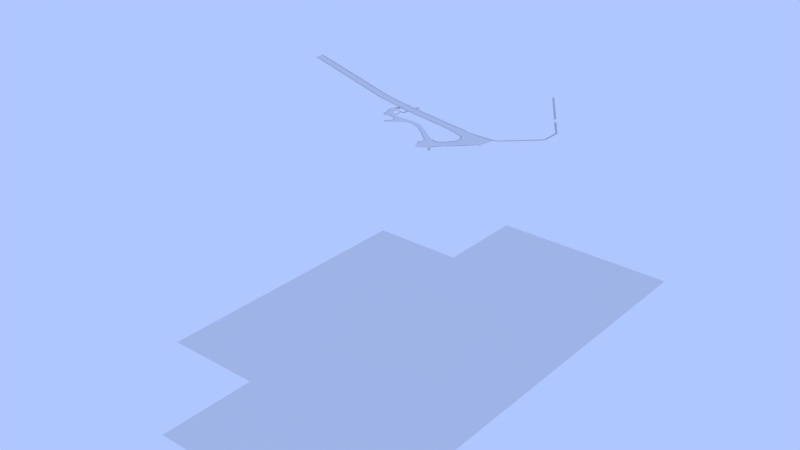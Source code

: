 # Source: 104.265-104.274-52.289-52.291.blend  (saved by Blender 2.66.0; exported with 4.5.12 LTS)
import bpy
from mathutils import Matrix  # noqa: F401  (used for matrix-valued properties, if any)

bpy.ops.wm.read_factory_settings(use_empty=True)
scene = bpy.context.scene
scene.name = '104.265-104.274-52.289-52.291'

# ---- collections
col_collection_1 = bpy.data.collections.new('Collection 1'); scene.collection.children.link(col_collection_1)
col_collection_2 = bpy.data.collections.new('Collection 2'); scene.collection.children.link(col_collection_2)
col_collection_2.hide_render = True
col_collection_2.hide_viewport = True
col_collection_3 = bpy.data.collections.new('Collection 3'); scene.collection.children.link(col_collection_3)
col_collection_4 = bpy.data.collections.new('Collection 4'); scene.collection.children.link(col_collection_4)
col_collection_5 = bpy.data.collections.new('Collection 5'); scene.collection.children.link(col_collection_5)
col_collection_6 = bpy.data.collections.new('Collection 6'); scene.collection.children.link(col_collection_6)
col_collection_7 = bpy.data.collections.new('Collection 7'); scene.collection.children.link(col_collection_7)
col_collection_8 = bpy.data.collections.new('Collection 8'); scene.collection.children.link(col_collection_8)
col_collection_9 = bpy.data.collections.new('Collection 9'); scene.collection.children.link(col_collection_9)
col_collection_10 = bpy.data.collections.new('Collection 10'); scene.collection.children.link(col_collection_10)
col_collection_11 = bpy.data.collections.new('Collection 11'); scene.collection.children.link(col_collection_11)
col_collection_12 = bpy.data.collections.new('Collection 12'); scene.collection.children.link(col_collection_12)
col_collection_13 = bpy.data.collections.new('Collection 13'); scene.collection.children.link(col_collection_13)
col_collection_14 = bpy.data.collections.new('Collection 14'); scene.collection.children.link(col_collection_14)
col_collection_15 = bpy.data.collections.new('Collection 15'); scene.collection.children.link(col_collection_15)
col_collection_16 = bpy.data.collections.new('Collection 16'); scene.collection.children.link(col_collection_16)
col_collection_17 = bpy.data.collections.new('Collection 17'); scene.collection.children.link(col_collection_17)
col_collection_18 = bpy.data.collections.new('Collection 18'); scene.collection.children.link(col_collection_18)
col_collection_19 = bpy.data.collections.new('Collection 19'); scene.collection.children.link(col_collection_19)
col_collection_20 = bpy.data.collections.new('Collection 20'); scene.collection.children.link(col_collection_20)

# ---- materials (node trees are filled in below, after node groups)
mat_104_265_104_268_52_287_52_289 = bpy.data.materials.new('104.265-104.268-52.287-52.289')
mat_104_265_104_268_52_287_52_289.alpha_threshold = 0.0
mat_104_265_104_268_52_287_52_289.use_transparent_shadow = False
mat_104_265_104_268_52_287_52_289.roughness = 0.5
mat_104_265_104_268_52_287_52_289.specular_intensity = 0.0
mat_104_265_104_268_52_287_52_289.line_color = (0.0, 0.0, 0.0, 1.0)
mat_104_265_104_268_52_285_52_287 = bpy.data.materials.new('104.265-104.268-52.285-52.287')
mat_104_265_104_268_52_285_52_287.alpha_threshold = 0.0
mat_104_265_104_268_52_285_52_287.use_transparent_shadow = False
mat_104_265_104_268_52_285_52_287.roughness = 0.5
mat_104_265_104_268_52_285_52_287.specular_intensity = 0.0
mat_104_265_104_268_52_285_52_287.line_color = (0.0, 0.0, 0.0, 1.0)
mat_104_265_104_268_52_283_52_285 = bpy.data.materials.new('104.265-104.268-52.283-52.285')
mat_104_265_104_268_52_283_52_285.alpha_threshold = 0.0
mat_104_265_104_268_52_283_52_285.use_transparent_shadow = False
mat_104_265_104_268_52_283_52_285.roughness = 0.5
mat_104_265_104_268_52_283_52_285.specular_intensity = 0.0
mat_104_265_104_268_52_283_52_285.line_color = (0.0, 0.0, 0.0, 1.0)
mat_104_271_104_274_52_289_52_291 = bpy.data.materials.new('104.271-104.274-52.289-52.291')
mat_104_271_104_274_52_289_52_291.alpha_threshold = 0.0
mat_104_271_104_274_52_289_52_291.use_transparent_shadow = False
mat_104_271_104_274_52_289_52_291.roughness = 0.5
mat_104_271_104_274_52_289_52_291.specular_intensity = 0.0
mat_104_271_104_274_52_289_52_291.line_color = (0.0, 0.0, 0.0, 1.0)
mat_104_271_104_274_52_287_52_289 = bpy.data.materials.new('104.271-104.274-52.287-52.289')
mat_104_271_104_274_52_287_52_289.alpha_threshold = 0.0
mat_104_271_104_274_52_287_52_289.use_transparent_shadow = False
mat_104_271_104_274_52_287_52_289.roughness = 0.5
mat_104_271_104_274_52_287_52_289.specular_intensity = 0.0
mat_104_271_104_274_52_287_52_289.line_color = (0.0, 0.0, 0.0, 1.0)
mat_104_271_104_274_52_285_52_287 = bpy.data.materials.new('104.271-104.274-52.285-52.287')
mat_104_271_104_274_52_285_52_287.alpha_threshold = 0.0
mat_104_271_104_274_52_285_52_287.use_transparent_shadow = False
mat_104_271_104_274_52_285_52_287.roughness = 0.5
mat_104_271_104_274_52_285_52_287.specular_intensity = 0.0
mat_104_271_104_274_52_285_52_287.line_color = (0.0, 0.0, 0.0, 1.0)
mat_104_271_104_274_52_283_52_285 = bpy.data.materials.new('104.271-104.274-52.283-52.285')
mat_104_271_104_274_52_283_52_285.alpha_threshold = 0.0
mat_104_271_104_274_52_283_52_285.use_transparent_shadow = False
mat_104_271_104_274_52_283_52_285.roughness = 0.5
mat_104_271_104_274_52_283_52_285.specular_intensity = 0.0
mat_104_271_104_274_52_283_52_285.line_color = (0.0, 0.0, 0.0, 1.0)
mat_104_271_104_274_52_281_52_283 = bpy.data.materials.new('104.271-104.274-52.281-52.283')
mat_104_271_104_274_52_281_52_283.alpha_threshold = 0.0
mat_104_271_104_274_52_281_52_283.use_transparent_shadow = False
mat_104_271_104_274_52_281_52_283.roughness = 0.5
mat_104_271_104_274_52_281_52_283.specular_intensity = 0.0
mat_104_271_104_274_52_281_52_283.line_color = (0.0, 0.0, 0.0, 1.0)
mat_104_268_104_271_52_281_52_283 = bpy.data.materials.new('104.268-104.271-52.281-52.283')
mat_104_268_104_271_52_281_52_283.alpha_threshold = 0.0
mat_104_268_104_271_52_281_52_283.use_transparent_shadow = False
mat_104_268_104_271_52_281_52_283.roughness = 0.5
mat_104_268_104_271_52_281_52_283.specular_intensity = 0.0
mat_104_268_104_271_52_281_52_283.line_color = (0.0, 0.0, 0.0, 1.0)
mat_104_268_104_271_52_283_52_285 = bpy.data.materials.new('104.268-104.271-52.283-52.285')
mat_104_268_104_271_52_283_52_285.alpha_threshold = 0.0
mat_104_268_104_271_52_283_52_285.use_transparent_shadow = False
mat_104_268_104_271_52_283_52_285.roughness = 0.5
mat_104_268_104_271_52_283_52_285.specular_intensity = 0.0
mat_104_268_104_271_52_283_52_285.line_color = (0.0, 0.0, 0.0, 1.0)
mat_104_268_104_271_52_285_52_287 = bpy.data.materials.new('104.268-104.271-52.285-52.287')
mat_104_268_104_271_52_285_52_287.alpha_threshold = 0.0
mat_104_268_104_271_52_285_52_287.use_transparent_shadow = False
mat_104_268_104_271_52_285_52_287.roughness = 0.5
mat_104_268_104_271_52_285_52_287.specular_intensity = 0.0
mat_104_268_104_271_52_285_52_287.line_color = (0.0, 0.0, 0.0, 1.0)
mat_104_268_104_271_52_287_52_289 = bpy.data.materials.new('104.268-104.271-52.287-52.289')
mat_104_268_104_271_52_287_52_289.alpha_threshold = 0.0
mat_104_268_104_271_52_287_52_289.use_transparent_shadow = False
mat_104_268_104_271_52_287_52_289.roughness = 0.5
mat_104_268_104_271_52_287_52_289.specular_intensity = 0.0
mat_104_268_104_271_52_287_52_289.line_color = (0.0, 0.0, 0.0, 1.0)
mat_104_268_104_271_52_289_52_291 = bpy.data.materials.new('104.268-104.271-52.289-52.291')
mat_104_268_104_271_52_289_52_291.alpha_threshold = 0.0
mat_104_268_104_271_52_289_52_291.use_transparent_shadow = False
mat_104_268_104_271_52_289_52_291.roughness = 0.5
mat_104_268_104_271_52_289_52_291.specular_intensity = 0.0
mat_104_268_104_271_52_289_52_291.line_color = (0.0, 0.0, 0.0, 1.0)
mat_landscape = bpy.data.materials.new('Landscape')
mat_landscape.alpha_threshold = 0.0
mat_landscape.use_transparent_shadow = False
mat_landscape.diffuse_color = (1.0, 1.0, 1.0, 1.0)
mat_landscape.roughness = 0.5
mat_landscape.specular_intensity = 0.2
mat_landscape.line_color = (0.0, 0.0, 0.0, 1.0)
mat_asphalt0_8 = bpy.data.materials.new('Asphalt0.8')
mat_asphalt0_8.alpha_threshold = 0.0
mat_asphalt0_8.use_transparent_shadow = False
mat_asphalt0_8.roughness = 0.5
mat_asphalt0_8.specular_intensity = 0.2
mat_asphalt0_8.line_color = (0.0, 0.0, 0.0, 1.0)
mat_asphalt0_6 = bpy.data.materials.new('Asphalt0.6')
mat_asphalt0_6.alpha_threshold = 0.0
mat_asphalt0_6.use_transparent_shadow = False
mat_asphalt0_6.diffuse_color = (0.6, 0.6, 0.6, 1.0)
mat_asphalt0_6.roughness = 0.5
mat_asphalt0_6.specular_intensity = 0.2
mat_asphalt0_6.line_color = (0.0, 0.0, 0.0, 1.0)
mat_0_material = bpy.data.materials.new('0 Material')
mat_0_material.alpha_threshold = 0.0
mat_0_material.use_transparent_shadow = False
mat_0_material.roughness = 0.5
mat_0_material.line_color = (0.0, 0.0, 0.0, 1.0)

# ---- material node trees

# ---- world
world_world = bpy.data.worlds.new('World'); scene.world = world_world
world_world.color = (0.4297, 0.5679, 1.0)
world_world.use_sun_shadow = False
world_world.sun_shadow_jitter_overblur = 0.0
world_world.cycles.sampling_method = 'MANUAL'
world_world.cycles.sample_map_resolution = 256
world_world.light_settings.distance = 99.0

# ---- meshes
me_plane_012 = bpy.data.meshes.new('Plane.012')
me_plane_012.from_pydata([(200.0, 0.0, 0.0), (0.0, 0.0, 0.0), (200.0, 200.0, 0.0), (0.0, 200.0, 0.0)], [], [(1, 0, 2, 3)])
me_plane_012.materials.append(mat_104_265_104_268_52_287_52_289)
me_plane_012.use_remesh_preserve_volume = False
me_plane_012.use_remesh_preserve_attributes = False
me_plane_012.use_mirror_vertex_groups = False
me_plane_012.update()
me_plane_011 = bpy.data.meshes.new('Plane.011')
me_plane_011.from_pydata([(200.0, 0.0, 0.0), (0.0, 0.0, 0.0), (200.0, 200.0, 0.0), (0.0, 200.0, 0.0)], [], [(1, 0, 2, 3)])
me_plane_011.materials.append(mat_104_265_104_268_52_285_52_287)
me_plane_011.use_remesh_preserve_volume = False
me_plane_011.use_remesh_preserve_attributes = False
me_plane_011.use_mirror_vertex_groups = False
me_plane_011.update()
me_plane_010 = bpy.data.meshes.new('Plane.010')
me_plane_010.from_pydata([(200.0, 0.0, 0.0), (0.0, 0.0, 0.0), (200.0, 200.0, 0.0), (0.0, 200.0, 0.0)], [], [(1, 0, 2, 3)])
me_plane_010.materials.append(mat_104_265_104_268_52_283_52_285)
me_plane_010.use_remesh_preserve_volume = False
me_plane_010.use_remesh_preserve_attributes = False
me_plane_010.use_mirror_vertex_groups = False
me_plane_010.update()
me_plane_009 = bpy.data.meshes.new('Plane.009')
me_plane_009.from_pydata([(200.0, 0.0, 0.0), (0.0, 0.0, 0.0), (200.0, 200.0, 0.0), (0.0, 200.0, 0.0)], [], [(1, 0, 2, 3)])
me_plane_009.materials.append(mat_104_271_104_274_52_289_52_291)
me_plane_009.use_remesh_preserve_volume = False
me_plane_009.use_remesh_preserve_attributes = False
me_plane_009.use_mirror_vertex_groups = False
me_plane_009.update()
me_plane_008 = bpy.data.meshes.new('Plane.008')
me_plane_008.from_pydata([(200.0, 0.0, 0.0), (0.0, 0.0, 0.0), (200.0, 200.0, 0.0), (0.0, 200.0, 0.0)], [], [(1, 0, 2, 3)])
me_plane_008.materials.append(mat_104_271_104_274_52_287_52_289)
me_plane_008.use_remesh_preserve_volume = False
me_plane_008.use_remesh_preserve_attributes = False
me_plane_008.use_mirror_vertex_groups = False
me_plane_008.update()
me_plane_007 = bpy.data.meshes.new('Plane.007')
me_plane_007.from_pydata([(200.0, 0.0, 0.0), (0.0, 0.0, 0.0), (200.0, 200.0, 0.0), (0.0, 200.0, 0.0)], [], [(1, 0, 2, 3)])
me_plane_007.materials.append(mat_104_271_104_274_52_285_52_287)
me_plane_007.use_remesh_preserve_volume = False
me_plane_007.use_remesh_preserve_attributes = False
me_plane_007.use_mirror_vertex_groups = False
me_plane_007.update()
me_plane_006 = bpy.data.meshes.new('Plane.006')
me_plane_006.from_pydata([(200.0, 0.0, 0.0), (0.0, 0.0, 0.0), (200.0, 200.0, 0.0), (0.0, 200.0, 0.0)], [], [(1, 0, 2, 3)])
me_plane_006.materials.append(mat_104_271_104_274_52_283_52_285)
me_plane_006.use_remesh_preserve_volume = False
me_plane_006.use_remesh_preserve_attributes = False
me_plane_006.use_mirror_vertex_groups = False
me_plane_006.update()
me_plane_005 = bpy.data.meshes.new('Plane.005')
me_plane_005.from_pydata([(200.0, 0.0, 0.0), (0.0, 0.0, 0.0), (200.0, 200.0, 0.0), (0.0, 200.0, 0.0)], [], [(1, 0, 2, 3)])
me_plane_005.materials.append(mat_104_271_104_274_52_281_52_283)
me_plane_005.use_remesh_preserve_volume = False
me_plane_005.use_remesh_preserve_attributes = False
me_plane_005.use_mirror_vertex_groups = False
me_plane_005.update()
me_plane_004 = bpy.data.meshes.new('Plane.004')
me_plane_004.from_pydata([(200.0, 0.0, 0.0), (0.0, 0.0, 0.0), (200.0, 200.0, 0.0), (0.0, 200.0, 0.0)], [], [(1, 0, 2, 3)])
me_plane_004.materials.append(mat_104_268_104_271_52_281_52_283)
me_plane_004.use_remesh_preserve_volume = False
me_plane_004.use_remesh_preserve_attributes = False
me_plane_004.use_mirror_vertex_groups = False
me_plane_004.update()
me_plane_003 = bpy.data.meshes.new('Plane.003')
me_plane_003.from_pydata([(200.0, 0.0, 0.0), (0.0, 0.0, 0.0), (200.0, 200.0, 0.0), (0.0, 200.0, 0.0)], [], [(1, 0, 2, 3)])
me_plane_003.materials.append(mat_104_268_104_271_52_283_52_285)
me_plane_003.use_remesh_preserve_volume = False
me_plane_003.use_remesh_preserve_attributes = False
me_plane_003.use_mirror_vertex_groups = False
me_plane_003.update()
me_plane_002 = bpy.data.meshes.new('Plane.002')
me_plane_002.from_pydata([(200.0, 0.0, 0.0), (0.0, 0.0, 0.0), (200.0, 200.0, 0.0), (0.0, 200.0, 0.0)], [], [(1, 0, 2, 3)])
me_plane_002.materials.append(mat_104_268_104_271_52_285_52_287)
me_plane_002.use_remesh_preserve_volume = False
me_plane_002.use_remesh_preserve_attributes = False
me_plane_002.use_mirror_vertex_groups = False
me_plane_002.update()
me_plane_001 = bpy.data.meshes.new('Plane.001')
me_plane_001.from_pydata([(200.0, 0.0, 0.0), (0.0, 0.0, 0.0), (200.0, 200.0, 0.0), (0.0, 200.0, 0.0)], [], [(1, 0, 2, 3)])
me_plane_001.materials.append(mat_104_268_104_271_52_287_52_289)
me_plane_001.use_remesh_preserve_volume = False
me_plane_001.use_remesh_preserve_attributes = False
me_plane_001.use_mirror_vertex_groups = False
me_plane_001.update()
me_plane = bpy.data.meshes.new('Plane')
me_plane.from_pydata([(200.0, 0.0, 0.0), (0.0, 0.0, 0.0), (200.0, 200.0, 0.0), (0.0, 200.0, 0.0)], [], [(1, 0, 2, 3)])
me_plane.materials.append(mat_104_268_104_271_52_289_52_291)
me_plane.use_remesh_preserve_volume = False
me_plane.use_remesh_preserve_attributes = False
me_plane.use_mirror_vertex_groups = False
me_plane.update()
me_plane_014 = bpy.data.meshes.new('Plane.014')
me_plane_014.from_pydata([(-24.25, -0.1222, 429.8), (-5.435, 57.99, 429.4), (-135.3, 23.94, 430.0), (-126.0, 13.05, 429.6), (-104.5, -114.2, 429.7), (-117.7, -68.73, 429.5), (-122.8, -41.08, 429.6), (-123.8, -26.12, 429.5), (-129.4, 16.3, 429.6), (-92.65, -140.9, 429.7), (-81.11, -167.2, 429.8), (-89.17, -159.0, 429.9), (-68.1, -188.8, 429.6), (-54.98, -229.6, 430.2), (-64.73, -199.4, 429.7), (-62.36, -199.8, 429.7), (37.63, -151.9, 428.9), (114.3, -102.1, 428.8), (162.8, -156.6, 429.8), (134.1, -88.52, 429.0), (146.1, -102.7, 428.8), (129.7, -115.7, 428.9), (188.4, -36.11, 429.4), (243.4, -41.14, 429.9), (152.7, -34.34, 430.5), (68.84, -17.56, 433.2), (70.07, -28.47, 430.2), (97.94, -35.05, 429.7), (98.58, -34.91, 429.7), (105.0, -46.69, 429.4), (126.3, -73.59, 429.2), (71.89, -53.4, 429.8), (84.88, -68.29, 429.6), (111.8, -98.78, 429.0), (82.96, -122.6, 428.7), (49.41, -140.5, 428.8), (78.92, -120.7, 428.8), (1.002, -171.2, 428.9), (127.0, -89.61, 428.7), (286.4, 59.87, 429.2), (267.5, 86.64, 429.5), (280.3, 97.57, 429.5), (297.5, 73.56, 429.3), (297.6, 70.43, 429.2), (322.6, 97.97, 429.4), (211.4, 168.1, 429.7), (172.6, 223.2, 429.9), (161.2, -13.48, 430.3), (158.2, -13.63, 430.3), (157.4, -9.358, 430.3), (210.8, -9.658, 429.1), (266.9, 43.78, 430.0), (22.46, 22.23, 429.6), (22.71, 20.1, 429.9), (20.71, 11.3, 433.4), (22.28, 20.41, 429.9), (22.07, 21.78, 429.7), (20.29, 11.5, 433.4), (17.8, 9.278, 433.5), (-63.74, 26.19, 436.4), (7.953, 25.69, 429.6), (9.755, 54.26, 429.5), (8.457, 26.0, 429.6), (11.53, 52.76, 429.5), (17.31, 67.65, 429.0), (15.38, 67.81, 429.1), (33.15, 97.63, 429.2), (39.54, 113.1, 429.3), (41.17, 112.4, 429.3), (42.86, 115.3, 429.3), (63.56, 150.1, 429.5), (61.81, 151.7, 429.5), (255.4, -55.73, 428.9), (246.5, -47.42, 428.9), (203.1, -42.53, 429.0), (178.7, -66.32, 429.0), (164.2, -80.46, 429.0), (148.2, -95.23, 428.9), (126.5, -114.3, 428.8), (83.54, -137.5, 428.8), (62.51, -151.3, 428.4), (47.02, -161.6, 428.7), (9.805, -107.5, 429.1), (7.998, -111.0, 429.3), (33.43, -145.9, 428.6), (51.22, -167.5, 430.0), (13.97, -115.9, 429.2), (27.93, -110.9, 429.0), (-7.126, -114.3, 429.0), (4.186, -106.3, 428.9), (2.056, -64.76, 429.1), (184.3, -46.11, 429.4), (171.3, -58.33, 429.2), (132.9, -92.99, 428.9), (130.8, -95.07, 429.0), (131.8, -96.65, 428.9), (141.8, -101.5, 428.6), (149.3, -111.9, 429.1), (42.59, -154.1, 428.7), (6.254, -177.5, 428.7), (-49.49, -110.7, 429.0), (22.03, 93.31, 429.3), (17.96, 91.19, 429.2), (19.1, 88.44, 429.3), (16.86, 89.62, 429.3), (19.85, 89.94, 429.3), (19.68, 94.51, 429.3), (18.86, 92.64, 429.3), (-6.827, 41.12, 429.4), (-6.776, 43.2, 429.6), (-9.893, 43.73, 429.5), (-9.844, 41.58, 429.5), (-21.02, 45.74, 429.2), (-60.74, 60.56, 429.2), (-51.13, 88.53, 428.9), (-87.83, 100.4, 428.8), (-18.32, -20.92, 429.7), (-0.5028, -23.16, 429.9), (-0.8788, -25.63, 429.7), (1.185, -25.89, 429.7), (2.652, -26.32, 429.7), (4.666, -24.11, 429.8), (106.6, -81.18, 429.3), (106.5, -79.76, 429.2), (-122.8, 62.72, 430.0), (-127.5, 63.99, 430.0), (-129.2, 56.59, 430.0), (-131.6, 58.48, 430.1), (2.617, -41.3, 429.6), (-9.669, -79.14, 429.0), (-32.1, -96.69, 429.1), (-62.68, 201.7, 429.0), (-36.55, 247.6, 429.1), (-34.08, 245.9, 429.1), (-36.29, 243.0, 429.1), (-38.39, 244.2, 429.1), (-44.43, 254.5, 428.6), (-47.34, 253.5, 428.6), (-16.88, 288.2, 429.0), (-26.76, -203.7, 428.7), (-69.74, -183.8, 429.7), (-70.45, -187.3, 429.6), (-58.22, -213.1, 429.8), (-39.46, -102.0, 429.1), (-21.2, -153.0, 429.4), (-1.693, -186.2, 428.7), (-25.14, -89.9, 429.2), (-13.3, -80.13, 429.0), (1.154, -67.38, 429.1), (91.05, -127.2, 428.7), (128.7, -102.6, 428.8), (162.6, -125.5, 429.0), (90.09, -125.6, 428.8), (77.26, -105.4, 428.9), (71.71, -96.19, 428.9), (48.34, -111.8, 429.0), (79.49, -131.8, 428.8), (44.48, -154.4, 428.7), (127.1, -109.6, 428.6), (140.1, -99.13, 428.5), (78.82, -126.7, 428.6), (81.06, -134.6, 428.7), (56.27, -149.1, 428.8), (46.76, -155.1, 428.8), (20.8, -171.6, 428.8), (-12.16, -193.0, 428.7), (-30.13, -205.1, 428.6), (-39.79, -212.6, 429.4), (-46.45, -222.7, 429.6), (179.5, -61.84, 429.1), (142.8, -92.35, 428.9), (150.9, -84.72, 428.8), (154.1, -82.68, 428.9), (179.8, -92.07, 429.0), (179.6, -88.04, 429.3), (199.4, -91.48, 429.1), (204.9, -97.22, 429.0), (214.6, -87.93, 429.3), (199.8, -42.32, 428.9), (220.5, -22.94, 429.0), (234.1, -10.7, 428.6), (236.1, -13.5, 428.6), (239.2, -11.62, 428.9), (242.3, -12.83, 428.9), (220.4, -4.695, 428.9), (260.1, -39.03, 428.7), (256.6, -42.23, 428.8), (249.0, -52.35, 428.7), (285.5, 23.66, 429.2), (306.1, -3.809, 429.1), (330.3, -31.76, 429.1), (317.3, -60.22, 429.3), (316.5, -61.47, 429.5), (316.2, -45.54, 429.4), (311.1, -39.57, 429.1), (305.2, -32.9, 429.1), (323.2, -71.37, 429.3), (326.1, -76.08, 429.5), (-89.38, 104.1, 429.7), (2.887, 54.19, 429.4), (-6.218, 62.88, 429.6), (-49.05, 90.39, 429.5), (-95.9, 103.7, 428.7), (-79.54, 146.4, 428.5), (-63.14, 94.87, 429.9), (-51.76, 124.6, 428.6), (-90.79, 157.1, 428.9), (-49.35, 124.8, 428.6), (-63.3, 88.32, 429.9), (-101.1, 60.28, 429.5), (-100.2, 57.89, 429.5), (-105.6, 41.88, 429.4), (-105.9, 39.78, 429.4), (2.511, 82.41, 428.9), (4.872, 85.82, 428.9), (6.523, 86.49, 429.2), (-23.89, 107.6, 428.7), (-101.0, 179.6, 426.5), (18.75, 75.64, 429.1), (23.16, 72.16, 429.4), (27.9, 99.97, 429.2), (-1.693, -2.245, 429.8), (-0.04141, 0.01669, 430.5), (-86.39, -98.66, 429.3), (-110.6, 14.65, 429.9), (-111.0, 12.62, 429.9), (-108.0, -33.12, 429.5), (-107.3, -81.55, 429.2), (-105.4, -81.48, 429.3), (-90.47, -109.7, 429.2), (-102.2, -111.4, 429.6), (34.24, 55.86, 429.5), (47.13, 38.34, 429.5), (59.48, 22.01, 429.7), (73.18, 3.833, 430.9), (-4.579, -251.4, 430.1)], [], [(157, 163, 81, 85, 80, 162, 35, 84, 16, 98), (126, 127, 125, 124, 209, 210, 211, 212, 224, 225, 226, 228, 223, 229, 100, 143, 130, 146, 147, 129, 89, 82, 83, 88, 144, 37, 164, 99, 145, 165, 139, 166, 167, 168, 13, 142, 15, 14, 12, 141, 140, 10, 11, 9, 4, 230, 227, 5, 6, 7, 3, 8, 2), (127, 125, 126), (211, 126, 124), (9, 100, 10), (126, 211, 212), (210, 211, 124), (2, 126, 212), (212, 224, 8), (2, 212, 8), (226, 228, 5), (3, 8, 224), (3, 224, 225), (7, 3, 225), (7, 225, 226), (6, 7, 226), (6, 226, 5), (228, 223, 230), (227, 5, 228), (147, 129, 89), (146, 147, 89), (227, 228, 230), (89, 82, 83), (130, 146, 88), (143, 130, 88), (230, 223, 229), (100, 144, 10), (88, 100, 143), (144, 139, 166), (230, 229, 4), (100, 9, 229), (9, 4, 229), (37, 164, 99), (11, 9, 10), (88, 144, 100), (37, 145, 165), (144, 37, 165), (140, 10, 144), (144, 165, 139), (140, 144, 166), (99, 145, 37), (146, 89, 88), (12, 141, 140), (12, 140, 166), (98, 16, 35), (15, 14, 12), (15, 12, 166), (89, 83, 88), (167, 142, 15), (166, 167, 15), (142, 167, 168), (13, 142, 168), (84, 35, 16), (80, 85, 81), (81, 163, 162), (125, 124, 126), (162, 80, 81), (157, 98, 35), (162, 163, 35), (163, 157, 35), (124, 209, 210), (101, 105, 107), (66, 67, 68), (66, 68, 231), (200, 216, 61), (101, 220, 219), (219, 66, 231), (101, 107, 106), (218, 101, 219), (105, 102, 107), (104, 102, 103), (218, 215, 104), (215, 218, 65), (218, 64, 65), (214, 215, 213), (232, 233, 52), (63, 213, 65), (64, 218, 219), (64, 219, 231), (63, 65, 64), (63, 64, 231), (199, 200, 61), (112, 1, 110), (63, 231, 52), (199, 61, 63), (231, 232, 52), (199, 109, 1), (63, 109, 199), (52, 62, 63), (111, 109, 108), (62, 108, 63), (0, 108, 60), (60, 108, 62), (108, 109, 63), (109, 110, 1), (60, 62, 221), (52, 233, 25), (62, 52, 56), (0, 60, 116), (58, 222, 62), (56, 52, 53), (26, 52, 25), (117, 121, 119), (25, 233, 234), (56, 55, 62), (55, 57, 62), (57, 55, 54), (57, 58, 62), (222, 58, 121), (117, 222, 121), (118, 117, 119), (119, 121, 120), (215, 65, 213), (22, 184, 92), (24, 49, 48), (47, 50, 22), (91, 180, 179), (179, 181, 183), (74, 178, 179), (48, 47, 24), (181, 182, 183), (29, 24, 30), (91, 179, 178), (27, 28, 29), (73, 187, 177), (178, 74, 169), (22, 92, 24), (169, 23, 75), (75, 186, 73), (91, 178, 169), (32, 29, 30), (92, 91, 169), (31, 29, 32), (75, 73, 177), (187, 72, 177), (92, 169, 75), (175, 174, 75), (92, 75, 76), (24, 92, 30), (172, 30, 92), (123, 30, 122), (38, 122, 30), (174, 76, 75), (76, 172, 92), (172, 76, 173), (172, 97, 77), (153, 122, 38), (19, 38, 30), (172, 171, 30), (171, 172, 77), (18, 172, 151), (151, 172, 173), (171, 19, 30), (19, 171, 170), (170, 171, 96), (19, 36, 33), (177, 175, 75), (176, 174, 175), (38, 19, 33), (34, 19, 17), (17, 19, 93), (93, 19, 170), (28, 24, 29), (93, 170, 95), (95, 170, 150), (21, 170, 159), (159, 170, 96), (17, 93, 152), (149, 93, 94), (94, 93, 95), (79, 94, 95), (20, 77, 97), (161, 152, 149), (160, 17, 152), (158, 150, 170), (78, 158, 170), (160, 152, 156), (47, 22, 24), (198, 202, 203, 206, 217, 131, 137, 136, 135, 132, 134, 133, 138, 207, 205, 201, 114, 208, 204, 115), (133, 138, 207), (137, 136, 135), (131, 137, 135), (135, 132, 134), (134, 133, 207), (131, 135, 134), (131, 134, 207), (217, 131, 206), (203, 206, 131), (207, 203, 131), (202, 203, 198), (205, 203, 207), (205, 201, 204), (198, 205, 204), (115, 198, 204), (204, 201, 114), (208, 204, 114), (193, 189, 191, 192, 194, 195, 188, 51, 40, 39, 41, 43, 42, 44, 190, 197, 196), (203, 205, 198), (42, 44, 43), (39, 41, 43), (51, 40, 39), (190, 197, 196), (39, 43, 188), (51, 39, 188), (189, 188, 43), (195, 188, 189), (153, 38, 33), (195, 189, 194), (194, 189, 191), (193, 189, 190), (193, 190, 196), (192, 194, 191), (44, 190, 189), (43, 44, 189), (33, 36, 153), (19, 34, 36), (17, 160, 34), (152, 161, 156), (150, 79, 95), (152, 93, 149), (79, 149, 94), (149, 79, 161), (79, 150, 158), (79, 158, 78), (21, 78, 170), (96, 21, 159), (77, 96, 171), (96, 77, 20), (96, 20, 97), (97, 21, 96), (86, 82, 83), (88, 86, 83), (144, 86, 88), (86, 37, 144), (86, 37, 164), (86, 164, 84), (164, 84, 16), (164, 98, 16), (81, 157, 163), (81, 98, 157), (81, 98, 164), (164, 85, 81), (161, 162, 80), (80, 161, 79), (162, 156, 161), (31, 27, 29), (27, 31, 26), (27, 26, 25), (25, 28, 27), (28, 25, 234), (123, 32, 30), (32, 123, 122), (32, 122, 153), (32, 153, 154), (155, 154, 153), (87, 82, 86), (89, 129, 148), (148, 82, 89), (82, 148, 90), (90, 87, 82), (84, 87, 86), (156, 35, 162), (160, 36, 34), (36, 155, 153), (155, 36, 160), (35, 160, 156), (160, 35, 155), (155, 84, 35), (84, 155, 87), (87, 154, 155), (154, 87, 90), (154, 90, 32), (90, 31, 32), (31, 90, 128), (210, 59, 113), (112, 113, 59), (69, 68, 67), (103, 102, 105), (104, 103, 218), (103, 105, 218), (105, 101, 218), (106, 220, 101), (53, 55, 56), (26, 53, 52), (117, 221, 222), (222, 221, 62), (221, 116, 60), (116, 221, 117), (55, 53, 54), (26, 54, 53), (54, 58, 57), (58, 54, 121), (26, 121, 54), (31, 128, 26), (26, 128, 121), (121, 128, 120), (120, 128, 119), (119, 128, 118), (118, 116, 117), (116, 118, 128), (90, 148, 129), (90, 129, 147), (90, 147, 128), (128, 147, 116), (110, 111, 109, 108, 0, 116, 147, 146, 130, 143, 100, 229, 223, 228, 226, 225, 224, 212, 211, 210, 59, 112), (211, 210, 59), (59, 112, 110), (59, 110, 109), (59, 109, 111), (212, 211, 59), (59, 111, 0), (224, 212, 59), (224, 59, 225), (226, 225, 59), (0, 226, 59), (226, 0, 116), (226, 116, 146), (223, 143, 100), (223, 228, 226), (146, 223, 226), (223, 146, 130), (223, 130, 143), (229, 223, 100), (116, 147, 146), (111, 108, 0), (50, 184, 22), (184, 91, 92), (184, 180, 91), (180, 181, 179), (180, 182, 181), (74, 179, 183), (74, 23, 169), (23, 186, 75), (23, 185, 186), (186, 187, 73), (186, 72, 187), (18, 97, 172), (174, 173, 76), (177, 176, 175), (173, 174, 176), (176, 151, 173), (69, 71, 70), (39, 41, 40), (41, 42, 43), (44, 42, 41), (196, 192, 191), (193, 196, 191), (189, 191, 193), (23, 74, 183), (23, 183, 185), (45, 40, 41), (46, 70, 71), (45, 70, 46), (192, 186, 72), (186, 192, 194), (194, 185, 186), (28, 49, 24), (234, 49, 28), (49, 47, 48), (49, 50, 47), (185, 194, 195), (188, 185, 195), (188, 185, 183), (188, 183, 182), (182, 180, 184), (182, 184, 188), (184, 51, 188), (68, 69, 70, 45, 40, 51, 184, 50, 49, 234, 233, 232, 231), (232, 69, 233), (231, 68, 232), (49, 233, 69), (70, 45, 49), (68, 69, 232), (51, 184, 40), (40, 49, 45), (234, 233, 49), (40, 184, 49), (49, 184, 50), (70, 49, 69), (138, 46, 71), (202, 125, 124), (1, 200, 199), (61, 213, 63), (220, 66, 219), (216, 205, 207), (205, 216, 201), (200, 201, 216), (200, 114, 201), (202, 198, 115), (115, 124, 202), (115, 209, 124), (113, 209, 210), (113, 209, 115), (115, 204, 208), (115, 208, 113), (113, 208, 114), (113, 114, 200), (200, 113, 112), (112, 200, 1), (216, 213, 61), (213, 216, 214), (214, 216, 215), (66, 220, 67), (138, 71, 207), (207, 71, 216), (69, 216, 71), (216, 69, 67), (216, 67, 220), (106, 216, 220), (106, 215, 216), (107, 215, 106), (102, 215, 107), (215, 102, 104), (137, 131, 217), (136, 132, 135), (134, 132, 133), (138, 133, 132), (136, 138, 132), (138, 136, 137), (7, 8, 3), (7, 2, 8), (2, 6, 7), (230, 5, 227), (5, 4, 230), (202, 206, 203), (202, 217, 206), (217, 202, 125), (18, 21, 97), (78, 21, 79), (79, 21, 18), (176, 18, 151), (142, 14, 15), (10, 140, 141), (14, 141, 12), (13, 14, 142), (13, 141, 14), (13, 10, 141), (4, 9, 11)])
me_plane_014.materials.append(mat_landscape)
me_plane_014.use_remesh_preserve_volume = False
me_plane_014.use_remesh_preserve_attributes = False
me_plane_014.use_mirror_vertex_groups = False
me_plane_014.update()
me_plane_016 = bpy.data.meshes.new('Plane.016')
me_plane_016.from_pydata([(115.5, -103.4, -1.42), (114.2, -102.8, -1.42), (112.5, -102.2, -1.42), (109.7, -102.1, -1.42), (107.7, -102.8, -1.42), (117.1, -105.2, -1.23), (105.6, -104.2, -1.42), (103.6, -77.06, -0.75), (104.5, -80.64, -0.75), (104.8, -83.01, -0.75), (104.7, -87.4, -0.75), (104.2, -90.77, -0.75), (102.8, -93.77, -1.24), (101.1, -95.91, -1.24), (97.32, -70.68, -0.75), (81.03, -56.91, -0.75), (72.92, -50.51, -0.75), (69.5, -47.76, -0.75), (67.17, -46.27, -0.75), (59.62, -41.92, -0.75), (-6.228, -31.25, -0.37), (-8.997, -30.68, -0.37), (-17.3, -27.16, -0.28), (-26.9, -21.56, -0.3), (-28.73, -18.99, -0.3), (-30.59, -15.76, -0.3), (-31.93, -12.74, -0.3), (-32.66, -9.676, -0.3), (-32.99, -5.287, -0.3), (-34.03, -3.518, -0.3), (-35.42, -2.764, -0.3), (-27.76, -24.35, -0.3), (-29.08, -26.21, -0.3), (-30.29, -27.41, -0.3), (-26.64, -33.76, -0.28), (-3.186, -31.62, -0.37), (-0.463, -32.67, -0.37), (1.38, -34.03, -0.37), (2.809, -35.56, -0.37), (3.983, -37.73, -0.37), (4.613, -39.59, -0.37), (4.817, -42.32, -0.37), (4.468, -44.08, -0.37), (3.533, -46.07, -0.37), (2.165, -47.91, -0.37), (55.19, -39.44, -0.75), (51.09, -37.46, -0.75), (45.87, -35.32, -0.75), (43.28, -34.62, -0.75), (39.71, -34.0, -0.75), (35.93, -33.68, -0.75), (31.79, -33.67, -0.75), (27.01, -34.63, -0.75), (23.09, -36.22, -0.75), (20.43, -37.68, -0.75), (17.48, -39.52, -0.75), (13.25, -42.64, -0.75), (8.77, -46.86, -0.75), (-3.497, -57.65, -0.75), (-5.455, -54.99, -0.37), (4.693, 1.88, 3.0), (0.5038, 2.675, 3.0), (-78.46, 19.03, 6.1), (-275.4, 58.7, 30.0), (7.521, 15.5, 3.0), (3.302, 16.25, 3.0), (-76.14, 32.04, 6.1), (-275.4, 71.78, 30.0), (50.82, -7.43, 3.17), (21.4, -1.459, 3.0), (80.32, -13.27, 3.0), (109.6, -19.38, 3.0), (139.4, -25.48, 0.36), (141.3, -25.81, 0.46), (143.7, -27.2, 0.46), (145.9, -29.35, 0.46), (147.6, -31.93, 0.46), (149.7, -36.06, 0.46), (150.8, -39.52, 0.46), (151.3, -43.04, 0.46), (150.6, -49.46, 0.46), (149.2, -52.74, 0.46), (148.6, -53.71, 0.46), (147.6, -54.84, 0.46), (136.5, -65.04, -0.84), (128.7, -69.99, -0.84), (126.1, -71.06, -0.84), (122.2, -71.93, -0.84), (118.2, -71.93, -0.84), (113.6, -69.84, -0.84), (111.0, -68.29, -0.84), (53.58, 6.333, 3.17), (83.33, 0.4263, 3.0), (112.7, -5.94, 3.0), (-64.21, 30.11, 6.1), (-52.57, 27.71, 5.0), (-29.17, 22.91, 4.0), (-5.28, 18.04, 3.0), (-8.059, 4.413, 3.0), (-32.0, 9.449, 4.0), (-55.58, 14.25, 5.0), (118.6, -6.74, 3.0), (131.2, -7.756, 3.0), (146.4, -8.03, 0.31), (190.9, -7.262, -0.9), (194.3, -6.885, -0.9), (198.0, -5.64, -0.9), (201.6, -3.711, -0.9), (204.0, -1.876, -0.9), (208.6, 2.662, -1.15), (188.3, -35.48, -1.06), (189.4, -35.48, -1.06), (191.1, -35.83, -1.51), (185.1, -37.28, -1.06), (181.6, -39.89, -1.06), (173.3, -48.45, -1.06), (167.2, -54.18, -0.89), (164.6, -56.61, -1.02), (150.0, -70.39, -0.95), (144.2, -75.96, -1.15), (146.6, -77.06, -1.15), (141.5, -78.85, -1.22), (143.6, -79.82, -1.22), (132.5, -87.14, -1.12), (130.9, -88.61, -1.12), (130.0, -89.84, -1.12), (129.2, -92.21, -1.5), (128.5, -95.16, -1.38), (128.5, -98.77, -1.5), (129.3, -101.8, -1.5), (138.9, -107.4, -0.91), (130.0, -103.1, -1.5), (133.3, -107.2, -0.91), (134.9, -108.3, -0.91), (136.8, -108.5, -0.91), (-7.252, -21.99, -0.24), (-9.542, -20.74, -0.24), (-2.302, -23.4, -0.24), (5.864, -25.09, -0.24), (34.72, -25.48, -0.24), (43.44, -26.53, -0.24), (49.39, -27.88, -0.24), (52.57, -28.83, -0.24), (57.17, -30.65, -0.24), (64.68, -35.15, -0.24), (95.67, -57.8, -0.84), (-15.19, -17.18, -0.24), (-17.87, -14.93, -0.24), (-19.56, -12.76, -0.24), (-21.17, -9.592, -0.24), (-21.88, -7.698, -0.24), (-22.61, -3.755, -0.24), (-22.71, -0.7588, -0.24), (-22.56, 0.9251, -0.24), (82.78, -48.18, -0.54), (72.82, -41.11, -0.39), (-15.86, 31.69, -0.4), (-25.71, 31.74, -0.4), (-31.74, 6.795, -0.3), (-29.98, 8.528, -0.3), (-33.19, 6.205, -0.3), (-35.48, 6.136, -0.3), (-20.65, 48.14, -0.39), (-19.39, 51.33, -0.39)], [(105, 106), (106, 107), (107, 108), (108, 109), (111, 112), (128, 129), (129, 131), (131, 132), (132, 133), (133, 134), (130, 134), (158, 160), (160, 161), (157, 162), (162, 163)], [(100, 94, 95), (62, 94, 100), (62, 66, 94), (66, 62, 63, 67), (99, 100, 95, 96), (99, 96, 97, 98), (65, 61, 98, 97), (64, 60, 61, 65), (64, 69, 60), (91, 69, 64), (69, 91, 68), (68, 91, 92, 70), (70, 92, 93, 71), (71, 93, 101), (71, 101, 102, 72), (72, 102, 103, 73), (85, 84, 119, 121), (119, 120, 122, 121), (118, 119, 84, 83), (117, 118, 83, 82), (117, 82, 81), (116, 117, 81, 80), (115, 116, 80, 79), (73, 103, 74), (74, 103, 75), (75, 103, 104, 76), (110, 104, 105, 111), (104, 110, 113, 76), (76, 113, 114, 77), (114, 115, 79, 78), (114, 78, 77), (135, 21, 22, 136), (22, 31, 23), (22, 34, 32, 31), (34, 33, 32), (152, 29, 30, 153), (151, 28, 29, 152), (150, 27, 28, 151), (149, 26, 27, 150), (148, 25, 26, 149), (23, 146, 136, 22), (23, 24, 147, 146), (147, 24, 25, 148), (44, 57, 58, 59), (43, 57, 44), (42, 57, 43), (41, 56, 57, 42), (137, 20, 21, 135), (20, 137, 35), (35, 137, 138, 36), (36, 138, 37), (37, 138, 38), (38, 138, 139, 52), (38, 52, 53, 39), (39, 53, 54), (39, 54, 55, 40), (40, 55, 56, 41), (139, 51, 52), (140, 49, 50, 139), (139, 50, 51), (140, 48, 49), (141, 47, 48, 140), (143, 45, 46, 142), (142, 46, 47, 141), (144, 19, 45, 143), (155, 18, 19, 144), (155, 17, 18), (154, 16, 17, 155), (16, 154, 145, 15), (15, 145, 90, 14), (89, 7, 14, 90), (12, 4, 6, 13), (127, 128, 5, 0), (87, 125, 2, 10), (124, 125, 87), (123, 124, 87, 86), (121, 123, 86, 85), (1, 2, 125, 126), (0, 1, 126, 127), (2, 3, 11, 10), (11, 3, 4, 12), (88, 87, 10, 9), (88, 9, 8), (89, 88, 8, 7), (30, 158, 153), (153, 158, 159), (153, 159, 157, 156)])
me_plane_016.materials.append(mat_asphalt0_8)
me_plane_016.use_remesh_preserve_volume = False
me_plane_016.use_remesh_preserve_attributes = False
me_plane_016.use_mirror_vertex_groups = False
me_plane_016.update()
me_plane_015 = bpy.data.meshes.new('Plane.015')
me_plane_015.from_pydata([(115.5, -103.4, -1.42), (114.2, -102.8, -1.42), (112.5, -102.2, -1.42), (109.7, -102.1, -1.42), (107.7, -102.8, -1.42), (117.1, -105.2, -1.23), (114.7, -107.1, -1.23), (113.1, -109.1, -1.23), (108.1, -109.3, -1.23), (105.6, -104.2, -1.42), (3.845, -2.12, 2.8), (-0.2471, -1.25, 2.8), (4.112, -0.8261, 2.8), (0.01901, 0.02744, 2.8), (4.693, 1.88, 3.0), (0.5038, 2.675, 3.0), (3.845, -2.12, 2.6), (-0.2471, -1.25, 2.6), (3.532, -3.516, 2.6), (-0.5241, -2.641, 2.6), (3.532, -3.516, 2.4), (-0.5241, -2.641, 2.4), (3.287, -4.81, 2.4), (-0.7685, -3.936, 2.4), (3.287, -4.81, 2.2), (-0.7685, -3.936, 2.2), (3.032, -6.009, 2.2), (-1.024, -5.134, 2.2), (3.032, -6.009, 2.0), (-1.024, -5.134, 2.0), (2.897, -6.63, 2.0), (-0.7336, -5.832, 2.0), (-1.201, -5.721, 2.0), (2.173, -10.27, 2.0), (-1.437, -9.672, 2.0), (-0.7336, -5.832, 1.8), (-1.437, -9.672, 1.8), (-2.048, -5.522, 1.8), (-2.727, -9.43, 1.8), (-2.048, -5.522, 1.6), (-2.727, -9.43, 1.6), (-3.378, -5.255, 1.6), (-4.058, -9.164, 1.6), (-3.378, -5.255, 1.4), (-4.058, -9.164, 1.4), (-4.96, -5.517, 1.4), (-5.614, -8.85, 1.4), (0.01901, 0.02744, 3.0), (4.112, -0.8261, 3.0), (-78.46, 19.03, 6.1), (-78.98, 16.14, 6.1), (-275.4, 58.7, 30.0), (-275.4, 55.96, 30.0), (8.027, 18.32, 3.0), (3.809, 19.08, 3.0), (7.521, 15.5, 3.0), (3.302, 16.25, 3.0), (8.027, 18.32, 2.8), (3.809, 19.08, 2.8), (8.288, 19.45, 2.8), (3.959, 20.28, 2.8), (8.288, 19.45, 2.6), (3.959, 20.28, 2.6), (8.594, 20.91, 2.6), (4.245, 21.71, 2.6), (8.594, 20.91, 2.4), (4.245, 21.71, 2.4), (8.884, 22.47, 2.4), (4.535, 23.27, 2.4), (8.884, 22.47, 2.2), (4.535, 23.27, 2.2), (9.2, 24.04, 2.2), (4.831, 24.88, 2.2), (9.2, 24.04, 2.0), (4.831, 24.88, 2.0), (9.907, 27.82, 2.0), (5.533, 28.61, 2.0), (4.831, 24.88, 1.8), (5.533, 28.61, 1.8), (4.094, 24.98, 1.8), (4.796, 28.7, 1.8), (4.094, 24.98, 1.6), (4.796, 28.7, 1.6), (2.52, 25.2, 1.6), (3.192, 29.01, 1.6), (2.52, 25.2, 1.4), (3.192, 29.01, 1.4), (1.152, 25.47, 1.4), (1.824, 29.28, 1.4), (-75.62, 34.94, 6.1), (-76.14, 32.04, 6.1), (-275.4, 75.0, 30.0), (-275.4, 71.78, 30.0), (50.82, -7.43, 3.17), (50.3, -10.05, 3.17), (21.4, -1.459, 3.0), (20.84, -4.218, 3.0), (57.08, -10.33, 3.17), (79.71, -16.02, 3.0), (80.32, -13.27, 3.0), (109.1, -21.92, 3.0), (109.6, -19.38, 3.0), (138.9, -27.91, 0.46), (139.4, -25.48, 0.36), (141.0, -27.11, 0.46), (141.3, -25.81, 0.46), (143.7, -27.2, 0.46), (140.9, -28.83, 0.46), (145.9, -29.35, 0.46), (142.1, -29.81, 0.46), (145.2, -33.0, 0.46), (147.6, -31.93, 0.46), (149.7, -36.06, 0.46), (147.1, -37.12, 0.46), (148.3, -41.25, 0.46), (150.8, -39.52, 0.46), (151.3, -43.04, 0.46), (148.3, -44.84, 0.46), (147.8, -47.89, 0.46), (150.6, -49.46, 0.46), (149.2, -52.74, 0.46), (147.3, -49.79, 0.46), (146.6, -50.97, 0.46), (148.6, -53.71, 0.46), (144.6, -53.23, 0.46), (147.6, -54.84, 0.46), (136.5, -65.04, -0.84), (133.8, -63.14, -0.84), (127.0, -67.33, -0.84), (128.7, -69.99, -0.84), (126.1, -71.06, -0.84), (124.6, -68.36, -0.84), (122.5, -69.11, -0.84), (122.2, -71.93, -0.84), (118.2, -71.93, -0.84), (118.3, -69.01, -0.84), (116.1, -68.4, -0.84), (113.6, -69.84, -0.84), (111.0, -68.29, -0.84), (112.3, -66.51, -0.84), (54.11, 9.036, 3.17), (53.58, 6.333, 3.17), (83.9, 3.092, 3.0), (83.33, 0.4263, 3.0), (113.4, -2.699, 3.0), (112.7, -5.94, 3.0), (-64.21, 30.11, 6.1), (-52.02, 30.05, 5.0), (-52.57, 27.71, 5.0), (-28.73, 25.01, 4.0), (-29.17, 22.91, 4.0), (-4.796, 20.65, 3.0), (-5.28, 18.04, 3.0), (-8.059, 4.413, 3.0), (-8.567, 1.768, 3.0), (-32.0, 9.449, 4.0), (-32.5, 7.036, 4.0), (-55.58, 14.25, 5.0), (-56.07, 12.0, 5.0), (118.6, -6.74, 3.0), (131.2, -7.756, 3.0), (146.4, -8.03, 0.31), (121.4, -4.004, 3.0), (131.0, -5.013, 3.0), (143.3, -5.594, 0.31), (146.4, -6.398, 0.31), (149.5, -6.248, 0.31), (190.9, -7.262, -0.9), (190.6, -3.245, -0.9), (197.0, -2.291, -0.9), (194.3, -6.885, -0.9), (199.1, -2.429, -0.9), (198.0, -5.64, -0.9), (201.6, -3.711, -0.9), (199.1, -1.199, -0.9), (204.0, -1.876, -0.9), (208.6, 2.662, -1.15), (205.9, 5.389, -1.15), (188.3, -35.48, -1.06), (189.4, -35.48, -1.06), (191.1, -35.83, -1.51), (191.4, -38.85, -1.51), (189.7, -38.67, -1.06), (188.9, -38.76, -0.28), (185.1, -37.28, -1.06), (186.7, -40.04, -0.28), (185.4, -40.8, -0.28), (181.6, -39.89, -1.06), (173.3, -48.45, -1.06), (167.2, -54.18, -0.89), (169.3, -56.39, -0.89), (166.7, -58.8, -1.02), (164.6, -56.61, -1.02), (150.0, -70.39, -0.95), (151.7, -72.43, -0.95), (144.2, -75.96, -1.15), (146.6, -77.06, -1.15), (141.5, -78.85, -1.22), (143.6, -79.82, -1.22), (135.9, -87.48, -1.15), (132.5, -87.14, -1.12), (130.9, -88.61, -1.12), (130.0, -89.84, -1.12), (129.2, -92.21, -1.5), (128.5, -95.16, -1.38), (128.5, -98.77, -1.5), (131.5, -91.95, -1.5), (130.8, -93.89, -1.38), (130.8, -95.66, -1.38), (131.5, -98.52, -1.38), (129.3, -101.8, -1.5), (137.1, -105.1, -0.91), (138.9, -107.4, -0.91), (130.0, -103.1, -1.5), (133.3, -107.2, -0.91), (134.9, -108.3, -0.91), (136.8, -108.5, -0.91), (-4.829, -4.95, 1.4), (-4.96, -5.517, 1.2), (-5.614, -8.85, 1.2), (-7.956, -5.09, 1.2), (-8.362, -7.872, 1.2), (-6.688, -16.93, -0.24), (-7.095, -16.88, -0.24), (-7.252, -21.99, -0.24), (-9.156, -16.7, -0.24), (-9.443, -19.09, -0.24), (-9.109, -19.09, -0.24), (-6.941, -19.43, -0.24), (-9.542, -20.74, -0.24), (-19.32, -5.683, 1.2), (-19.45, -3.418, 1.2), (95.93, -71.95, -0.75), (101.4, -77.22, -0.75), (103.1, -85.89, -0.96), (102.8, -86.8, -0.96), (98.9, -89.22, -0.96), (102.8, -81.68, -0.75), (101.9, -78.11, -0.75), (103.6, -77.06, -0.75), (104.5, -80.64, -0.75), (104.8, -83.01, -0.75), (104.7, -87.4, -0.75), (104.2, -90.77, -0.75), (102.8, -93.77, -1.24), (101.1, -95.91, -1.24), (100.1, -91.55, -0.96), (97.32, -70.68, -0.75), (79.92, -58.36, -0.75), (81.03, -56.91, -0.75), (71.88, -51.88, -0.75), (72.92, -50.51, -0.75), (69.5, -47.76, -0.75), (70.06, -50.54, -0.75), (66.3, -47.9, -0.75), (67.17, -46.27, -0.75), (58.95, -43.26, -0.19), (59.62, -41.92, -0.75), (-6.594, -33.31, -0.37), (-10.39, -32.05, -0.37), (-6.228, -31.25, -0.37), (-8.997, -30.68, -0.37), (-15.87, -30.17, -0.37), (-16.88, -30.04, -0.37), (-17.3, -27.16, -0.28), (-26.9, -21.56, -0.3), (-28.73, -18.99, -0.3), (-30.59, -15.76, -0.3), (-31.93, -12.74, -0.3), (-32.66, -9.676, -0.3), (-32.99, -5.287, -0.3), (-34.03, -3.518, -0.3), (-35.42, -2.764, -0.3), (-34.78, -9.839, -0.3), (-34.16, -12.69, -0.3), (-33.5, -14.45, -0.3), (-32.41, -16.71, -0.3), (-30.28, -20.25, -0.3), (-29.91, -21.42, -0.3), (-27.76, -24.35, -0.3), (-29.08, -26.21, -0.3), (-30.29, -27.41, -0.3), (-30.1, -22.32, -0.3), (-31.19, -24.25, -0.3), (-26.64, -33.76, -0.28), (-22.05, -33.69, -0.37), (-3.186, -31.62, -0.37), (-0.4629, -32.67, -0.37), (1.38, -34.03, -0.37), (2.809, -35.56, -0.37), (3.983, -37.73, -0.37), (4.613, -39.59, -0.37), (4.817, -42.32, -0.37), (4.468, -44.08, -0.37), (3.534, -46.07, -0.37), (2.165, -47.91, -0.37), (-3.982, -33.78, -0.37), (-1.144, -34.83, -0.37), (0.7792, -36.72, -0.37), (1.918, -38.48, -0.37), (2.608, -40.42, -0.37), (2.508, -42.16, -0.37), (2.053, -44.11, -0.37), (0.4545, -46.45, -0.37), (55.19, -39.44, -0.75), (51.09, -37.46, -0.75), (45.87, -35.32, -0.75), (51.29, -39.5, -0.19), (45.17, -37.28, -0.19), (43.28, -34.62, -0.75), (39.71, -34.0, -0.75), (35.93, -33.68, -0.75), (31.79, -33.67, -0.75), (38.89, -35.97, -0.19), (33.11, -35.73, -0.19), (27.01, -34.63, -0.75), (28.51, -36.51, -0.19), (24.18, -38.24, -0.19), (23.09, -36.22, -0.75), (18.86, -41.37, -0.19), (20.43, -37.68, -0.75), (17.48, -39.52, -0.75), (13.25, -42.64, -0.75), (16.08, -43.45, -0.19), (8.77, -46.86, -0.75), (-3.497, -57.65, -0.75), (10.22, -48.62, -0.19), (-2.081, -59.25, -0.19), (-0.8982, -47.97, -0.37), (-6.113, -52.57, -0.37), (-6.862, -53.18, -0.37), (-5.455, -54.99, -0.37), (252.7, 51.5, -1.48), (255.4, 48.55, -1.48), (255.1, 51.01, -1.48), (258.4, 51.81, -1.48), (259.9, 55.49, -1.48), (260.5, 58.81, -1.48), (254.7, 53.47, -1.48), (256.1, 56.27, -1.48), (256.5, 58.68, -1.48), (261.6, 87.76, -0.5), (257.2, 87.28, -0.5), (257.1, 88.1, -0.5), (261.0, 89.81, -0.5), (255.8, 93.87, -0.5), (235.8, 127.1, -0.5), (255.1, 91.69, -0.5), (227.5, 130.5, -0.5), (229.6, 130.9, -0.5), (232.4, 130.2, -0.5), (221.4, 140.4, -0.5), (222.7, 142.6, -0.5), (222.8, 144.9, -0.5), (222.3, 146.6, -0.5), (201.4, 176.6, -0.28), (199.7, 175.4, -0.28), (198.1, 174.4, -0.28), (209.8, 156.5, -0.28), (218.5, 144.3, -0.28), (188.6, 188.5, -0.15), (171.0, 213.8, -0.15), (160.2, 230.0, -0.15), (191.6, 190.6, -0.15), (174.1, 215.7, -0.15), (160.9, 230.5, -0.15), (163.5, 232.0, -0.15), (83.18, 20.13, -0.33)], [(219, 222), (222, 224), (357, 358), (358, 359)], [(8, 9, 4), (7, 8, 3, 2), (8, 4, 3), (7, 2, 1), (7, 1, 0), (6, 0, 5), (7, 0, 6), (11, 13, 12, 10), (48, 47, 15, 14), (10, 16, 17, 11), (16, 18, 19, 17), (18, 20, 21, 19), (20, 22, 23, 21), (22, 24, 25, 23), (24, 26, 27, 25), (26, 28, 29, 27), (28, 30, 31, 29), (29, 31, 32), (30, 33, 34, 31), (34, 36, 35, 31), (36, 38, 37, 35), (38, 40, 39, 37), (40, 42, 41, 39), (42, 44, 43, 41), (44, 46, 45, 43), (13, 47, 48, 12), (50, 52, 51, 49), (54, 56, 55, 53), (53, 57, 58, 54), (57, 59, 60, 58), (59, 61, 62, 60), (61, 63, 64, 62), (63, 65, 66, 64), (65, 67, 68, 66), (67, 69, 70, 68), (69, 71, 72, 70), (71, 73, 74, 72), (73, 75, 76, 74), (76, 78, 77, 74), (78, 80, 79, 77), (80, 82, 81, 79), (82, 84, 83, 81), (84, 86, 85, 83), (86, 88, 87, 85), (89, 91, 92, 90), (95, 93, 94, 96), (14, 95, 96, 48), (97, 94, 93), (97, 99, 98), (99, 97, 93), (98, 94, 97), (98, 99, 101, 100), (100, 101, 103, 102), (104, 102, 103), (103, 105, 104), (107, 102, 104), (104, 105, 106), (104, 106, 107), (107, 106, 108, 109), (110, 111, 112, 113), (110, 109, 108, 111), (112, 115, 114, 113), (117, 114, 115, 116), (116, 119, 118, 117), (121, 118, 119, 120), (120, 123, 122, 121), (124, 122, 123, 125), (136, 137, 138, 139), (134, 137, 136, 135), (135, 132, 133, 134), (126, 129, 128, 127), (129, 130, 131, 128), (133, 132, 131, 130), (127, 124, 125, 126), (55, 141, 140, 53), (141, 143, 142, 140), (143, 145, 144, 142), (146, 148, 147), (146, 147, 89), (146, 89, 90), (147, 148, 150, 149), (149, 150, 152, 151), (56, 54, 151, 152), (47, 154, 153, 15), (154, 156, 155, 153), (156, 158, 157, 155), (157, 158, 50, 49), (162, 159, 160, 163), (162, 144, 145, 159), (163, 160, 161, 164), (161, 165, 164), (166, 164, 165), (161, 166, 165), (166, 161, 167), (164, 166, 168), (167, 168, 166), (167, 170, 169, 168), (169, 170, 172, 171), (171, 172, 173), (174, 169, 171), (173, 174, 171), (174, 173, 175), (174, 175, 176, 177), (183, 182, 179, 178), (182, 181, 180, 179), (184, 187, 186, 185), (184, 185, 183, 178), (190, 188, 189), (186, 188, 190), (188, 186, 187), (194, 191, 192, 193), (189, 192, 191, 190), (193, 195, 196, 194), (200, 197, 198, 199), (199, 206, 201, 200), (201, 206, 207, 202), (202, 207, 203), (203, 207, 208, 204), (204, 208, 209, 205), (205, 209, 211, 210), (210, 211, 213), (213, 211, 214), (214, 211, 215), (215, 211, 212, 216), (43, 45, 217), (46, 219, 218, 45), (218, 219, 221, 220), (221, 46, 223, 225), (222, 223, 46), (227, 226, 225, 223), (228, 227, 223, 222), (226, 227, 229), (227, 228, 224, 229), (220, 221, 230, 231), (240, 239, 238, 237), (233, 238, 239), (241, 240, 237, 234), (234, 235, 242, 241), (235, 236, 243, 242), (236, 244, 243), (244, 236, 246), (246, 245, 244), (232, 233, 239, 247), (247, 249, 248, 232), (249, 251, 250, 248), (250, 251, 253), (251, 252, 254, 253), (255, 254, 252), (254, 255, 257, 256), (264, 262, 263), (261, 259, 262, 264), (260, 258, 259, 261), (278, 277, 266, 265), (277, 276, 267, 266), (276, 275, 268, 267), (268, 275, 274), (274, 273, 269, 268), (273, 270, 269), (273, 271, 270), (273, 272, 271), (263, 285, 284, 264), (279, 282, 278, 265), (279, 280, 283, 282), (280, 281, 283), (302, 294, 295, 303), (301, 293, 294, 302), (296, 258, 260, 286), (296, 286, 287, 297), (298, 289, 290, 299), (299, 290, 291, 300), (297, 288, 289, 298), (297, 287, 288), (300, 291, 292, 301), (301, 292, 293), (256, 257, 304, 307), (304, 305, 307), (305, 306, 308, 307), (309, 308, 306), (309, 310, 313, 308), (310, 311, 314, 313), (311, 312, 314), (315, 316, 314, 312), (315, 318, 317, 316), (320, 321, 319, 317), (317, 318, 320), (321, 322, 323, 319), (326, 324, 325, 327), (324, 326, 323, 322), (295, 328, 303), (328, 295, 331, 329), (329, 331, 330), (177, 176, 333, 332), (334, 332, 333), (339, 336, 337, 340), (338, 335, 336, 339), (335, 338, 334), (333, 335, 334), (338, 332, 334), (340, 337, 341, 342), (341, 344, 343, 342), (345, 343, 344), (344, 346, 345), (347, 343, 345), (346, 348, 349, 350), (347, 345, 346, 348), (359, 351, 352, 353), (359, 353, 354), (354, 356, 357, 359), (356, 354, 355), (363, 356, 355), (356, 363, 360, 357), (360, 363, 364, 361), (361, 364, 365, 362), (365, 364, 366)])
me_plane_015.polygons.foreach_set('material_index', [1, 1, 1, 1, 1, 1, 1, 0, 0, 0, 0, 0, 0, 0, 0, 0, 0, 0, 0, 0, 0, 0, 0, 0, 0, 0, 0, 0, 0, 0, 0, 0, 0, 0, 0, 0, 0, 0, 0, 0, 0, 0, 0, 0, 0, 0, 0, 0, 0, 0, 0, 0, 0, 0, 0, 0, 0, 0, 0, 0, 0, 0, 0, 0, 0, 0, 0, 0, 0, 0, 0, 0, 0, 0, 0, 0, 0, 0, 0, 0, 0, 0, 0, 0, 0, 0, 0, 0, 0, 0, 0, 0, 0, 0, 0, 0, 0, 0, 0, 0, 0, 0, 0, 0, 0, 0, 0, 0, 0, 0, 0, 0, 0, 0, 0, 0, 0, 0, 0, 0, 0, 0, 0, 0, 0, 0, 0, 0, 0, 0, 0, 0, 0, 0, 0, 0, 0, 0, 0, 0, 0, 0, 0, 0, 0, 0, 0, 0, 0, 0, 0, 0, 0, 0, 0, 0, 0, 0, 0, 0, 0, 0, 0, 0, 0, 0, 0, 0, 0, 0, 0, 0, 0, 0, 0, 0, 0, 0, 0, 0, 0, 0, 0, 0, 0, 0, 0, 0, 0, 0, 0, 0, 0, 0, 0, 0, 0, 0, 0, 0, 0, 0, 0, 0, 0, 0, 0, 0, 0, 0, 0, 0, 0, 0])
me_plane_015.materials.append(mat_asphalt0_6)
me_plane_015.materials.append(mat_asphalt0_8)
me_plane_015.use_remesh_preserve_volume = False
me_plane_015.use_remesh_preserve_attributes = False
me_plane_015.use_mirror_vertex_groups = False
me_plane_015.update()
me_plane_013 = bpy.data.meshes.new('Plane.013')
me_plane_013.from_pydata([(-1.693, -2.245, 429.8), (-0.04141, 0.01669, 426.9), (-0.04141, 0.01669, 430.5), (-1.693, -2.245, 428.1), (-9.908, -32.31, 428.1), (-89.38, 104.1, 429.7), (-86.39, -98.66, 427.6), (-86.39, -98.66, 429.3), (-33.59, -191.5, 427.6), (-26.76, -203.7, 426.9), (-26.76, -203.7, 428.7), (2.887, 54.19, 426.9), (2.887, 54.19, 429.4), (-6.218, 62.88, 427.7), (-6.218, 62.88, 429.6), (-49.05, 90.39, 427.8), (-49.05, 90.39, 429.5), (-89.38, 104.1, 427.8), (-95.9, 103.7, 427.2), (-95.9, 103.7, 428.7), (-97.83, 97.24, 427.2), (-79.54, 146.4, 427.2), (-79.54, 146.4, 428.5), (-63.14, 94.87, 427.5), (-78.26, 55.71, 427.5), (-63.14, 94.87, 429.9), (2.887, 54.19, 427.6), (-90.79, 157.1, 427.5), (-51.76, 124.6, 427.2), (-51.76, 124.6, 428.6), (-90.79, 157.1, 428.9), (-88.25, 156.8, 427.5), (-49.35, 124.8, 427.5), (-49.35, 124.8, 428.6), (-63.3, 88.32, 427.4), (-63.3, 88.32, 429.9), (-77.35, 53.28, 427.3), (-101.1, 60.28, 428.1), (-101.1, 60.28, 429.5), (-100.2, 57.89, 427.3), (-100.2, 57.89, 429.5), (-104.6, 42.22, 427.3), (-105.8, 42.48, 427.3), (-103.7, 42.01, 427.3), (-104.3, 38.74, 427.3), (-107.8, 39.46, 427.3), (-107.1, 42.73, 427.3), (-105.6, 41.88, 427.3), (-105.6, 41.88, 429.4), (-106.3, 39.12, 427.3), (-105.1, 38.85, 427.3), (-105.9, 39.78, 427.3), (-105.9, 39.78, 429.4), (-111.0, 15.4, 427.7), (-110.0, 15.16, 427.7), (-108.5, 14.8, 427.7), (-109.3, 11.34, 427.7), (-110.4, 11.63, 427.7), (-111.5, 11.94, 427.7), (-112.9, 12.28, 427.7), (-112.1, 15.68, 427.7), (-110.6, 14.65, 427.7), (-110.6, 14.65, 429.9), (-111.0, 12.62, 427.7), (-111.0, 12.62, 429.9), (-108.0, -33.12, 427.1), (-108.0, -33.12, 429.5), (-109.6, -32.93, 427.1), (-109.6, -32.93, 429.6), (-105.4, -81.48, 426.8), (-107.3, -81.55, 426.8), (-107.3, -81.55, 429.2), (-105.4, -81.48, 429.3), (-90.47, -109.7, 426.7), (-93.21, -108.6, 426.7), (-90.47, -109.7, 429.2), (-99.29, -112.6, 427.1), (-102.2, -111.4, 427.1), (-102.2, -111.4, 429.6), (-99.29, -112.6, 429.6), (-87.67, -139.2, 427.1), (-89.42, -140.2, 427.1), (-69.74, -183.8, 427.2), (-70.45, -187.3, 428.5), (-69.74, -183.8, 429.7), (-70.45, -187.3, 429.6), (-56.02, -212.0, 427.3), (-58.22, -213.1, 427.3), (-58.22, -213.1, 429.8), (-56.02, -212.0, 429.8), (-39.46, -102.0, 426.9), (-42.26, -98.95, 426.9), (-39.46, -102.0, 429.1), (-39.2, -120.7, 426.8), (-41.68, -122.0, 426.8), (-39.2, -120.7, 429.3), (-30.52, -136.4, 426.5), (-30.52, -136.4, 429.4), (-21.2, -153.0, 426.5), (-23.25, -154.2, 426.5), (-21.2, -153.0, 429.4), (-11.44, -170.0, 426.5), (-13.56, -171.2, 426.5), (-11.44, -170.0, 429.3), (-3.099, -185.0, 426.2), (-1.693, -186.2, 426.2), (-1.693, -186.2, 428.7), (0.1877, -189.4, 428.6), (-25.14, -89.9, 426.9), (-27.84, -86.74, 426.9), (-25.14, -89.9, 429.2), (-13.3, -80.13, 426.7), (-16.06, -76.71, 426.7), (-13.3, -80.13, 429.0), (1.154, -67.38, 427.3), (1.154, -67.38, 427.3), (-1.472, -64.32, 427.3), (1.154, -67.38, 429.1), (128.7, -102.6, 426.7), (91.05, -127.2, 426.6), (91.05, -127.2, 428.7), (142.8, -92.35, 427.8), (128.7, -102.6, 428.6), (128.7, -102.6, 428.8), (162.6, -125.5, 428.0), (162.6, -125.5, 429.0), (90.09, -125.6, 426.5), (90.09, -125.6, 428.8), (77.26, -105.4, 426.6), (77.26, -105.4, 428.9), (72.95, -108.4, 426.6), (71.71, -96.19, 426.8), (71.71, -96.19, 428.9), (48.34, -111.8, 426.8), (48.34, -111.8, 429.0), (44.96, -113.8, 426.8), (79.49, -131.8, 426.5), (79.49, -131.8, 428.8), (78.82, -126.7, 426.6), (44.48, -154.4, 426.3), (44.48, -154.4, 428.7), (43.19, -151.1, 427.5), (43.19, -151.1, 428.6), (127.1, -109.6, 426.9), (127.1, -109.6, 428.6), (140.1, -99.13, 427.2), (140.1, -99.13, 428.5), (56.27, -149.1, 426.2), (78.82, -126.7, 428.6), (81.06, -134.6, 426.6), (81.06, -134.6, 428.7), (56.27, -149.1, 428.8), (46.76, -155.1, 426.2), (46.76, -155.1, 428.8), (-32.9, -205.6, 426.1), (-32.9, -205.6, 428.6), (20.8, -171.6, 426.2), (20.8, -171.6, 428.8), (-12.16, -193.0, 426.0), (-12.16, -193.0, 428.7), (-30.13, -205.1, 426.0), (-30.13, -205.1, 428.6), (-39.79, -212.6, 426.0), (-39.79, -212.6, 429.4), (-40.4, -211.2, 426.2), (-40.4, -211.2, 428.0), (-40.4, -211.2, 429.3), (-63.91, -230.7, 426.2), (-73.31, -239.6, 426.2), (-46.45, -222.7, 425.8), (-46.45, -222.7, 429.6), (179.5, -61.84, 427.5), (179.5, -61.84, 429.1), (142.8, -92.35, 427.5), (142.8, -92.35, 428.9), (150.9, -84.72, 426.7), (150.9, -84.72, 428.8), (154.1, -82.68, 427.1), (154.1, -82.68, 428.9), (179.8, -92.07, 426.9), (179.8, -92.07, 429.0), (179.6, -88.04, 428.5), (179.6, -88.04, 429.3), (180.6, -84.29, 428.5), (199.4, -91.48, 427.5), (200.2, -88.36, 427.5), (199.4, -91.48, 429.1), (204.9, -97.22, 427.1), (204.9, -97.22, 429.0), (214.6, -87.93, 427.6), (214.6, -87.93, 429.3), (219.1, -92.8, 427.6), (199.8, -42.32, 427.6), (199.8, -42.32, 428.9), (220.5, -22.94, 427.8), (220.5, -22.94, 429.0), (234.1, -10.7, 427.9), (234.1, -10.7, 428.6), (236.1, -13.5, 427.8), (236.1, -13.5, 428.6), (239.2, -11.62, 428.0), (239.2, -11.62, 428.9), (242.3, -12.83, 428.5), (242.3, -12.83, 428.9), (220.4, -4.695, 428.0), (220.4, -4.695, 428.9), (260.1, -39.03, 428.0), (260.1, -39.03, 428.7), (256.6, -42.23, 428.0), (256.6, -42.23, 428.8), (249.0, -52.35, 428.2), (249.0, -52.35, 428.7), (241.5, -77.87, 428.0), (285.5, 23.66, 428.6), (281.9, 20.76, 428.6), (285.5, 23.66, 429.2), (306.1, -3.809, 428.5), (306.1, -3.809, 429.1), (330.3, -31.76, 428.3), (330.3, -31.76, 429.1), (317.3, -60.22, 428.1), (317.3, -60.22, 429.3), (316.5, -61.47, 428.3), (316.2, -45.54, 428.4), (316.5, -61.47, 429.5), (316.2, -45.54, 429.4), (311.1, -39.57, 428.4), (311.1, -39.57, 429.1), (305.2, -32.9, 428.5), (301.8, -35.48, 428.5), (305.2, -32.9, 429.1), (323.2, -71.37, 428.1), (323.2, -71.37, 429.3), (325.6, -76.44, 428.3), (321.8, -80.01, 428.3), (326.1, -76.08, 428.1), (326.1, -76.08, 429.5), (334.2, -84.96, 428.1), (2.511, 82.41, 428.0), (4.872, 85.82, 427.3), (2.511, 82.41, 428.9), (4.872, 85.82, 428.9), (6.523, 86.49, 428.6), (6.523, 86.49, 429.2), (-23.89, 107.6, 427.3), (-23.89, 107.6, 428.7), (-81.64, 153.0, 426.8), (-94.25, 170.4, 426.1), (-101.0, 179.6, 425.7), (-101.0, 179.6, 426.5), (18.75, 75.64, 427.8), (18.75, 75.64, 429.1), (23.16, 72.16, 428.2), (23.16, 72.16, 429.4), (34.24, 55.86, 428.2), (34.24, 55.86, 429.5), (34.24, 55.86, 429.2), (47.13, 38.34, 428.4), (47.13, 38.34, 429.1), (47.13, 38.34, 429.5), (59.48, 22.01, 428.7), (59.48, 22.01, 429.3), (59.48, 22.01, 429.7), (73.18, 3.833, 429.0), (73.18, 3.833, 430.9), (27.9, 99.97, 428.3), (27.9, 99.97, 429.2), (-44.21, 211.3, 427.2), (-62.68, 201.7, 427.6), (-62.68, 201.7, 429.0), (-64.04, 202.9, 427.6), (-38.97, 243.6, 426.5), (-37.43, 242.4, 426.5), (-36.29, 241.5, 429.1), (-33.14, 246.0, 426.5), (-36.77, 248.6, 426.5), (-39.82, 244.2, 426.5), (-38.39, 244.2, 426.5), (-36.29, 243.0, 426.5), (-34.08, 245.9, 426.5), (-36.55, 247.6, 426.5), (-36.55, 247.6, 429.1), (-34.08, 245.9, 429.1), (-36.29, 243.0, 429.1), (-38.39, 244.2, 429.1), (-37.06, 248.2, 426.5), (-38.38, 246.3, 426.5), (-44.43, 254.5, 426.3), (-44.43, 254.5, 428.6), (-47.34, 253.5, 426.4), (-47.34, 253.5, 428.6), (-16.88, 288.2, 427.1), (-18.1, 289.5, 426.4), (-16.88, 288.2, 429.0), (-18.1, 289.5, 426.4)], [(1, 3), (1, 2), (3, 0), (3, 4), (17, 5), (4, 6), (6, 7), (6, 8), (8, 9), (9, 10), (26, 12), (11, 26), (11, 13), (13, 14), (13, 15), (15, 16), (15, 17), (17, 18), (18, 19), (18, 20), (18, 21), (21, 22), (23, 24), (23, 25), (1, 11), (27, 28), (28, 29), (27, 30), (31, 32), (32, 33), (23, 28), (32, 34), (34, 35), (34, 36), (24, 37), (37, 38), (36, 39), (39, 40), (39, 41), (37, 42), (41, 42), (41, 43), (43, 44), (45, 49), (45, 46), (42, 46), (42, 47), (41, 47), (47, 48), (49, 50), (44, 50), (50, 51), (49, 51), (51, 52), (49, 53), (50, 54), (53, 54), (54, 55), (55, 56), (56, 57), (57, 58), (58, 59), (59, 60), (53, 60), (53, 61), (54, 61), (61, 62), (57, 63), (58, 63), (63, 64), (57, 65), (65, 66), (58, 67), (67, 68), (65, 69), (67, 70), (70, 71), (69, 72), (69, 73), (70, 74), (73, 75), (73, 76), (74, 77), (77, 78), (76, 79), (76, 80), (77, 81), (80, 82), (81, 83), (82, 84), (83, 85), (82, 86), (83, 87), (87, 88), (86, 89), (90, 91), (90, 92), (90, 93), (93, 94), (93, 95), (93, 96), (96, 97), (96, 98), (98, 99), (98, 100), (98, 101), (101, 102), (101, 103), (101, 104), (104, 105), (105, 106), (105, 107), (90, 108), (108, 109), (108, 110), (108, 111), (111, 112), (111, 113), (111, 114), (114, 115), (115, 116), (115, 117), (118, 119), (119, 120), (118, 121), (118, 122), (122, 123), (121, 124), (124, 125), (119, 126), (126, 127), (126, 128), (128, 129), (128, 130), (128, 131), (131, 132), (131, 133), (133, 134), (133, 135), (126, 136), (136, 137), (136, 138), (136, 139), (139, 140), (139, 141), (141, 142), (126, 143), (143, 144), (143, 145), (145, 146), (119, 147), (138, 148), (136, 149), (149, 150), (147, 151), (147, 152), (152, 153), (139, 154), (154, 155), (152, 156), (156, 157), (105, 156), (105, 158), (158, 159), (158, 160), (160, 161), (160, 162), (162, 163), (154, 164), (164, 165), (165, 166), (164, 167), (167, 168), (162, 169), (169, 170), (145, 171), (171, 172), (121, 173), (173, 174), (121, 175), (175, 176), (175, 177), (177, 178), (175, 179), (179, 180), (177, 181), (181, 182), (181, 183), (181, 184), (184, 185), (184, 186), (179, 187), (187, 188), (187, 189), (189, 190), (189, 191), (171, 192), (192, 193), (192, 194), (194, 195), (194, 196), (196, 197), (196, 198), (198, 199), (196, 200), (200, 201), (200, 202), (202, 203), (196, 204), (204, 205), (198, 206), (206, 207), (206, 208), (208, 209), (208, 210), (210, 211), (210, 212), (213, 214), (213, 215), (213, 216), (216, 217), (216, 218), (218, 219), (218, 220), (220, 221), (222, 223), (222, 224), (223, 225), (223, 226), (226, 227), (226, 228), (228, 229), (228, 230), (220, 231), (231, 232), (222, 233), (233, 234), (231, 235), (235, 236), (235, 237), (238, 239), (238, 240), (239, 241), (239, 242), (242, 243), (239, 244), (244, 245), (244, 246), (246, 247), (247, 248), (248, 249), (239, 250), (250, 251), (250, 252), (252, 253), (252, 254), (256, 255), (254, 256), (254, 257), (257, 258), (258, 259), (257, 260), (260, 261), (261, 262), (260, 263), (263, 264), (11, 265), (265, 266), (21, 267), (31, 268), (268, 269), (27, 270), (270, 271), (268, 272), (271, 272), (272, 273), (273, 274), (274, 275), (271, 276), (276, 277), (273, 278), (274, 279), (275, 280), (280, 281), (279, 282), (278, 283), (277, 284), (275, 285), (285, 286), (276, 286), (285, 287), (287, 288), (286, 289), (289, 290), (287, 291), (289, 292), (291, 293), (292, 294)], [])
me_plane_013.materials.append(mat_0_material)
me_plane_013.use_remesh_preserve_volume = False
me_plane_013.use_remesh_preserve_attributes = False
me_plane_013.use_mirror_vertex_groups = False
me_plane_013.update()
me_plane_017 = bpy.data.meshes.new('Plane.017')
me_plane_017.from_pydata([(184.3, -46.11, 426.4), (171.3, -58.33, 426.1), (184.3, -46.11, 429.4), (171.3, -58.33, 429.2), (132.9, -92.99, 425.8), (132.9, -92.99, 428.9), (130.9, -94.31, 425.6), (130.7, -94.07, 425.6), (127.5, -96.3, 425.6), (129.2, -98.91, 425.6), (132.6, -96.74, 425.6), (130.8, -95.07, 425.6), (130.8, -95.07, 429.0), (131.8, -96.65, 426.1), (131.8, -96.65, 428.9), (131.2, -97.6, 425.6), (141.8, -101.5, 426.2), (141.8, -101.5, 428.6), (149.3, -111.9, 426.3), (149.3, -111.9, 429.1), (185.0, -160.2, 426.3), (176.8, -152.2, 426.0), (291.9, 58.38, 426.4), (127.6, -96.54, 425.6), (42.59, -154.1, 426.3), (42.59, -154.1, 428.7), (6.254, -177.5, 425.7), (6.254, -177.5, 428.7), (-40.19, -106.5, 426.2), (-40.19, -106.5, 428.9), (-40.19, -106.5, 429.1), (-44.64, -101.0, 426.2), (-49.49, -110.7, 425.4), (-49.49, -110.7, 425.6), (-49.49, -110.7, 429.0), (-64.81, -119.3, 425.4), (-21.37, -196.0, 425.6), (-21.37, -196.0, 428.6), (-50.23, -217.8, 426.5), (-50.23, -217.8, 429.8), (-4.579, -251.4, 425.5), (17.21, 88.51, 427.7), (19.23, 87.35, 427.7), (21.11, 90.36, 427.7), (17.63, 92.46, 427.7), (22.03, 93.31, 429.3), (15.77, 89.44, 427.7), (17.96, 91.19, 427.7), (17.96, 91.19, 429.2), (16.86, 89.62, 427.7), (19.1, 88.44, 427.7), (19.1, 88.44, 429.3), (16.86, 89.62, 429.3), (19.85, 89.94, 427.7), (19.85, 89.94, 429.3), (21.11, 90.36, 427.3), (23.05, 93.38, 427.3), (17.63, 92.46, 427.3), (19.47, 95.52, 427.3), (20.77, 94.76, 427.3), (22.03, 93.31, 427.3), (19.68, 94.51, 427.3), (19.68, 94.51, 429.3), (18.86, 92.64, 427.3), (18.86, 92.64, 429.3), (-7.593, 44.12, 426.0), (-5.928, 43.97, 426.0), (-6.074, 40.51, 426.0), (-8.757, 40.82, 426.0), (-10.92, 41.05, 426.0), (-10.83, 42.22, 426.0), (-10.56, 44.33, 426.0), (-6.827, 41.12, 426.8), (-6.827, 41.12, 429.4), (-6.776, 43.2, 426.9), (-6.776, 43.2, 429.6), (-9.893, 43.73, 428.5), (-9.893, 43.73, 429.5), (-9.844, 41.58, 428.5), (-9.844, 41.58, 429.5), (-21.02, 45.74, 427.8), (-21.02, 45.74, 429.2), (-29.73, 49.06, 427.8), (-28.87, 51.88, 427.8), (-30.67, 52.48, 427.8), (-31.68, 49.82, 427.8), (-60.74, 60.56, 427.9), (-60.74, 60.56, 429.2), (-51.13, 88.53, 428.0), (-51.13, 88.53, 428.9), (-87.83, 100.4, 428.0), (-87.83, 100.4, 428.8), (-90.18, 95.09, 428.0), (-18.32, -20.92, 428.0), (-18.32, -20.92, 429.7), (-1.2, -24.59, 427.2), (-1.4, -26.1, 427.2), (0.1746, -26.38, 427.2), (1.481, -26.6, 427.2), (1.676, -25.26, 427.2), (2.331, -25.37, 427.2), (2.174, -26.68, 427.2), (4.763, -27.06, 427.2), (5.276, -23.72, 427.2), (2.68, -23.25, 427.2), (2.033, -23.1, 427.2), (-0.8778, -22.62, 427.2), (-0.5028, -23.16, 427.2), (-0.5028, -23.16, 429.9), (-0.8788, -25.63, 427.5), (-0.8788, -25.63, 427.6), (-0.8788, -25.63, 429.7), (1.185, -25.89, 427.5), (1.185, -25.89, 427.6), (1.185, -25.89, 429.7), (2.652, -26.32, 427.5), (2.652, -26.32, 427.6), (2.652, -26.32, 429.7), (4.666, -24.11, 427.2), (4.666, -24.11, 429.8), (4.915, -26.06, 427.2), (93.37, -43.75, 427.2), (92.79, -64.14, 427.2), (105.4, -79.61, 426.7), (105.0, -79.84, 426.7), (106.5, -81.81, 426.7), (108.2, -80.55, 426.7), (106.9, -78.65, 426.7), (106.6, -81.18, 426.7), (106.6, -81.18, 429.3), (106.5, -79.76, 426.7), (106.5, -79.76, 429.2), (106.2, -81.42, 426.7), (99.92, -85.55, 426.7), (96.76, -80.83, 426.7), (61.87, -103.4, 426.7), (63.6, -106.3, 426.7), (106.9, -81.49, 426.7), (151.5, -132.2, 426.7), (56.72, 159.8, 427.3), (-122.3, 63.05, 425.3), (-127.8, 64.53, 425.3), (-129.5, 57.92, 425.3), (-129.9, 56.17, 425.3), (-128.0, 55.68, 425.3), (-126.3, 55.26, 425.3), (-124.3, 54.77, 425.3), (-122.8, 62.72, 425.3), (-122.8, 62.72, 430.0), (-127.5, 63.99, 425.3), (-127.5, 63.99, 430.0), (-129.2, 56.59, 425.9), (-129.2, 56.59, 428.2), (-129.2, 56.59, 430.0), (-124.6, 55.47, 425.3), (-124.6, 55.47, 430.0), (-131.6, 58.48, 425.3), (-131.6, 58.48, 429.9), (-131.6, 58.48, 430.1), (-143.3, 63.72, 425.3), (-129.4, 49.72, 425.3), (-139.3, 51.71, 425.3), (-140.2, 51.19, 425.3), (-142.7, 40.26, 425.3), (-143.3, 39.95, 425.3), (-127.9, 48.48, 428.3), (-127.9, 48.48, 430.0), (-128.4, 47.88, 428.3), (-129.4, 47.8, 428.3), (-138.4, 49.53, 428.3), (-139.1, 49.14, 428.3), (-141.4, 39.15, 428.3), (-142.4, 38.43, 428.3), (-125.7, 63.95, 425.3), (-124.1, 63.57, 425.3), (-107.1, 128.8, 425.3), (-108.5, 129.2, 425.3), (-57.41, 231.8, 427.6), (-58.64, 232.6, 427.6), (-55.84, 230.7, 427.6), (-60.44, 233.8, 427.6), (-56.33, 239.9, 427.6), (-54.29, 238.5, 427.6), (-51.74, 236.8, 427.6), (-263.6, 63.8, 425.3), (-263.6, 62.69, 428.3), (-0.7351, -30.83, 427.2), (2.82, -40.65, 427.8), (1.957, -40.9, 427.8), (3.862, -40.38, 427.8), (4.248, -41.77, 427.8), (2.318, -42.27, 427.8), (2.617, -41.3, 427.8), (2.617, -41.3, 429.6), (3.442, -41.96, 427.8), (10.8, -61.93, 427.8), (-9.669, -79.14, 426.7), (-9.669, -79.14, 429.0), (-13.25, -82.4, 426.7), (-17.2, -77.65, 426.7), (-29.81, -96.16, 426.7), (-29.3, -96.82, 426.7), (-31.45, -98.56, 426.7), (-31.91, -97.98, 426.7), (-32.98, -96.72, 426.7), (-31.83, -95.79, 426.7), (-30.83, -94.94, 426.7), (-34.62, -92.44, 426.7), (-32.1, -96.69, 426.7), (-32.1, -96.69, 429.1), (-30.25, -96.94, 426.7), (-30.25, -96.94, 429.1), (-43.59, -107.9, 426.7), (-20.48, -147.6, 426.7), (-25.42, -150.5, 426.7), (60.28, -186.1, 426.3), (57.87, -188.0, 426.3), (-4.579, -251.4, 430.1)], [(0, 1), (0, 2), (1, 3), (1, 4), (4, 5), (4, 6), (6, 7), (7, 8), (8, 23), (10, 15), (6, 10), (6, 11), (11, 12), (10, 13), (13, 14), (9, 15), (15, 16), (16, 17), (16, 18), (18, 19), (18, 20), (4, 21), (0, 22), (9, 23), (23, 24), (24, 25), (24, 26), (26, 27), (26, 28), (28, 29), (29, 30), (28, 31), (28, 32), (32, 33), (33, 34), (32, 35), (35, 36), (36, 37), (26, 36), (36, 38), (38, 39), (38, 40), (41, 42), (42, 43), (43, 44), (60, 45), (44, 47), (41, 46), (44, 46), (47, 48), (46, 49), (42, 50), (50, 51), (49, 52), (43, 53), (53, 54), (43, 55), (55, 56), (44, 57), (57, 58), (58, 59), (56, 59), (56, 60), (58, 61), (61, 62), (57, 63), (63, 64), (41, 65), (65, 66), (66, 67), (67, 68), (68, 69), (69, 70), (70, 71), (65, 71), (67, 72), (72, 73), (66, 74), (74, 75), (71, 76), (76, 77), (69, 78), (78, 79), (70, 80), (80, 81), (80, 82), (82, 83), (83, 84), (84, 85), (85, 86), (86, 87), (86, 88), (88, 89), (88, 90), (90, 91), (90, 92), (68, 93), (93, 94), (93, 95), (95, 96), (96, 97), (97, 98), (98, 99), (99, 100), (100, 101), (101, 102), (103, 120), (103, 104), (100, 104), (99, 105), (105, 106), (95, 106), (106, 107), (107, 108), (96, 109), (109, 110), (110, 111), (98, 112), (112, 113), (113, 114), (101, 115), (115, 116), (116, 117), (103, 118), (118, 119), (102, 120), (120, 121), (121, 122), (122, 123), (123, 124), (124, 132), (125, 137), (126, 127), (123, 127), (125, 128), (128, 129), (127, 130), (130, 131), (125, 132), (132, 133), (133, 134), (134, 135), (135, 136), (126, 137), (137, 138), (59, 139), (141, 173), (141, 142), (142, 143), (143, 144), (144, 145), (145, 146), (140, 146), (140, 147), (147, 148), (141, 149), (149, 150), (143, 151), (151, 152), (152, 153), (146, 154), (154, 155), (142, 156), (156, 157), (157, 158), (156, 159), (144, 160), (160, 161), (161, 162), (162, 163), (163, 164), (145, 165), (165, 166), (165, 167), (167, 168), (168, 169), (169, 170), (170, 171), (171, 172), (173, 174), (140, 174), (174, 175), (173, 176), (175, 177), (176, 178), (177, 178), (177, 179), (178, 180), (180, 181), (181, 182), (182, 183), (179, 183), (164, 184), (172, 185), (97, 186), (186, 187), (187, 188), (187, 189), (189, 190), (190, 194), (188, 191), (187, 192), (192, 193), (191, 194), (194, 195), (195, 196), (196, 197), (196, 198), (198, 199), (198, 200), (200, 201), (201, 202), (202, 203), (203, 204), (204, 205), (205, 206), (200, 206), (205, 207), (204, 208), (208, 209), (201, 210), (210, 211), (203, 212), (212, 213), (213, 214), (24, 215), (215, 216), (40, 217)], [])
me_plane_017.materials.append(mat_0_material)
me_plane_017.use_remesh_preserve_volume = False
me_plane_017.use_remesh_preserve_attributes = False
me_plane_017.use_mirror_vertex_groups = False
me_plane_017.update()
me_plane_020 = bpy.data.meshes.new('Plane.020')
me_plane_020.from_pydata([(-44.31, 4.775, 429.7), (-40.26, 22.82, 429.7), (-67.21, 8.915, 429.7), (-90.51, 13.65, 429.7), (-86.71, 32.1, 429.7), (-114.0, 18.39, 429.7), (-111.9, 36.43, 429.7), (-133.9, 41.29, 429.7), (-137.8, 23.17, 429.7), (-141.8, 24.0, 429.7), (-139.1, 42.32, 429.7), (-162.1, 47.09, 429.7), (-165.7, 28.78, 429.7), (-187.9, 52.32, 429.7), (-191.4, 34.04, 429.7), (-215.8, 39.01, 429.7), (-212.5, 57.32, 429.7), (-241.1, 63.16, 429.7), (-244.5, 44.72, 429.7), (-263.7, 67.69, 429.7), (-263.7, 48.61, 429.7), (-20.74, -0.1935, 429.7), (-16.97, 17.78, 429.7), (6.966, 13.42, 429.7), (3.194, -5.461, 429.7), (-9.665, -12.24, 429.7), (-117.9, -125.6, 429.8), (-130.3, -78.04, 429.9), (-117.9, -125.6, 430.2), (-130.3, -78.04, 430.3), (-131.4, -73.33, 429.9), (-132.2, -54.51, 429.8), (-132.2, -54.51, 430.2), (-131.5, -0.4184, 429.7), (-131.5, -0.4184, 430.1), (-131.3, 6.339, 429.7), (-131.9, 9.431, 429.7), (-114.1, 2.715, 429.7), (-114.8, 0.7614, 429.7), (-113.2, -24.0, 429.7), (-111.4, -38.84, 429.7), (-109.0, -153.7, 429.8), (-100.7, -174.4, 429.8), (-100.7, -174.4, 430.2), (-93.8, -189.5, 429.8), (-83.17, -204.8, 429.9), (-83.17, -204.8, 430.2), (-83.43, -206.2, 429.9), (-73.92, -217.5, 429.9), (-67.28, -223.3, 429.9), (-36.52, -250.9, 429.9), (-109.5, -47.08, 429.7), (-95.11, -78.3, 429.7), (-76.93, -111.6, 429.7), (-57.31, -146.4, 429.7), (-35.69, -185.1, 429.7), (-10.44, -215.9, 429.7), (-93.73, -51.96, 429.7), (8.066, -29.34, 429.7), (-5.42, -37.82, 429.7), (-28.41, -57.08, 429.7), (-53.0, -77.9, 429.7), (-77.29, -98.51, 429.7), (38.09, -29.63, 429.7), (32.6, -11.45, 429.7), (33.89, -50.81, 429.7), (17.29, -64.54, 429.7), (-4.769, -83.05, 429.7), (7.93, -95.31, 429.7), (36.63, 7.656, 429.7), (65.87, 1.806, 429.7), (62.06, -17.27, 429.7), (69.3, -34.83, 429.7), (97.59, -50.91, 429.7), (122.9, -75.35, 429.7), (110.5, -92.71, 429.7), (129.4, -114.1, 429.7), (95.66, -4.137, 429.7), (91.47, -23.25, 429.7), (125.2, -9.929, 429.7), (119.9, 4.962, 429.7), (117.9, 9.772, 429.7), (124.1, 8.14, 429.7), (107.9, 10.94, 429.7), (128.6, 28.96, 429.7), (149.4, 46.96, 429.7), (170.3, 65.56, 429.7), (192.3, 83.37, 429.7), (95.52, 14.58, 429.7), (116.9, 32.7, 429.7), (145.0, 57.57, 429.7), (129.5, 86.79, 429.7), (120.1, 116.8, 429.7), (138.3, 152.5, 429.7), (132.0, 179.7, 429.7), (151.4, 197.5, 429.7), (175.3, 84.33, 429.7), (210.7, 114.0, 429.7), (190.8, 129.4, 429.7), (215.1, 102.5, 429.7), (235.0, 119.6, 429.7), (233.2, 139.7, 429.7), (236.3, 135.8, 429.7), (249.6, 115.5, 429.7), (266.6, 90.28, 429.7), (120.8, -29.15, 429.7), (150.7, -35.14, 429.7), (155.1, -12.82, 429.7), (182.8, -9.737, 429.7), (214.3, -2.877, 429.7), (230.5, 13.45, 429.7), (245.0, 0.8225, 429.7), (269.9, 25.17, 429.7), (294.2, 48.7, 429.7), (315.4, 69.1, 429.7), (336.3, 90.08, 429.7), (82.24, 133.0, 429.7), (62.51, 139.4, 429.7), (81.83, 103.3, 429.7), (105.3, 151.5, 429.7), (43.21, 172.3, 429.7), (68.7, 160.0, 429.7), (42.55, 120.4, 429.7), (25.09, 89.01, 429.7), (9.289, 57.85, 429.7), (-4.989, 68.98, 429.7), (2.508, 80.16, 429.7), (-18.66, 96.34, 429.7), (-26.29, 87.32, 429.7), (-49.35, 104.8, 429.7), (-42.06, 114.8, 429.7), (-59.32, 128.4, 429.7), (-80.52, 145.9, 429.7), (-92.71, 122.2, 429.7), (-78.87, 114.0, 429.7), (-88.33, 107.8, 429.7), (-62.94, 85.65, 429.7), (-66.83, 77.32, 429.7), (-73.66, 51.34, 429.7), (-45.35, 45.44, 429.7), (-20.03, 41.34, 429.7), (-113.9, 139.9, 429.7), (-8.054, -195.8, 429.7), (16.88, -179.5, 429.7), (41.34, -162.8, 429.7), (67.9, -145.1, 429.7), (95.32, -126.7, 429.7), (117.7, -111.3, 429.7), (146.6, -92.52, 429.7), (165.6, -74.92, 429.7), (184.8, -57.02, 429.7), (200.4, -46.46, 429.7), (217.7, -50.0, 429.7), (234.5, -53.61, 429.7), (250.3, -57.23, 429.7), (271.4, -77.69, 429.7), (265.5, -43.58, 429.7), (287.0, -64.85, 429.7), (273.5, 1.912, 429.7), (277.9, -5.869, 429.7), (279.3, -11.72, 429.7), (279.3, 27.15, 429.7), (262.3, 51.4, 429.7), (246.2, 76.83, 429.7), (290.0, 14.28, 429.7), (310.6, -9.458, 429.7), (335.3, -37.55, 429.7), (-63.86, 27.71, 429.7)], [(0, 1), (0, 2), (2, 3), (3, 4), (3, 5), (4, 167), (4, 6), (6, 7), (7, 8), (5, 8), (8, 9), (9, 10), (7, 10), (10, 11), (11, 12), (9, 12), (11, 13), (13, 14), (12, 14), (14, 15), (15, 16), (13, 16), (16, 17), (17, 18), (15, 18), (17, 19), (18, 20), (0, 21), (21, 22), (1, 22), (22, 23), (23, 24), (21, 24), (21, 25), (26, 27), (26, 28), (27, 29), (27, 30), (30, 31), (31, 32), (31, 33), (33, 34), (33, 35), (35, 36), (36, 37), (37, 38), (38, 39), (39, 40), (26, 41), (41, 42), (42, 43), (42, 44), (44, 45), (45, 46), (45, 47), (47, 48), (48, 49), (49, 50), (40, 51), (51, 52), (52, 53), (53, 54), (54, 55), (55, 56), (40, 57), (25, 58), (58, 59), (59, 60), (60, 61), (61, 62), (58, 63), (63, 64), (24, 64), (63, 65), (65, 66), (66, 67), (66, 68), (23, 69), (64, 69), (69, 70), (70, 71), (64, 71), (63, 72), (72, 73), (73, 74), (74, 75), (75, 76), (70, 77), (77, 78), (71, 78), (77, 79), (79, 80), (80, 81), (80, 82), (83, 84), (84, 85), (85, 86), (86, 87), (88, 89), (89, 90), (90, 91), (91, 92), (92, 93), (93, 94), (94, 95), (90, 96), (96, 97), (97, 98), (87, 99), (99, 100), (100, 101), (101, 102), (97, 102), (102, 103), (103, 104), (79, 105), (78, 105), (105, 106), (106, 107), (79, 107), (107, 108), (108, 109), (109, 110), (110, 111), (111, 112), (112, 113), (113, 114), (114, 115), (116, 117), (117, 118), (116, 118), (92, 118), (116, 119), (117, 120), (121, 122), (122, 123), (123, 124), (124, 125), (125, 126), (126, 127), (125, 128), (128, 129), (129, 130), (127, 130), (130, 131), (131, 132), (132, 133), (131, 134), (134, 135), (129, 136), (136, 137), (137, 138), (138, 139), (139, 140), (125, 140), (135, 141), (56, 142), (142, 143), (143, 144), (144, 145), (145, 146), (146, 147), (147, 148), (148, 149), (149, 150), (150, 151), (151, 152), (152, 153), (153, 154), (154, 155), (154, 156), (156, 157), (155, 157), (158, 159), (159, 160), (161, 162), (162, 163), (161, 164), (164, 165), (165, 166), (1, 167), (2, 167)], [])
me_plane_020.materials.append(mat_0_material)
me_plane_020.use_remesh_preserve_volume = False
me_plane_020.use_remesh_preserve_attributes = False
me_plane_020.use_mirror_vertex_groups = False
me_plane_020.update()
me_plane_019 = bpy.data.meshes.new('Plane.019')
me_plane_019.from_pydata([(22.46, 22.23, 429.1), (22.46, 22.23, 429.6), (22.72, 21.3, 429.1), (22.71, 20.1, 429.6), (22.71, 20.1, 429.9), (20.71, 11.3, 432.7), (20.71, 11.3, 433.4), (19.92, 10.05, 432.7), (19.21, 9.352, 432.7), (18.02, 8.861, 433.0), (-63.78, 25.8, 436.1), (22.07, 21.78, 429.3), (22.32, 21.1, 429.3), (22.28, 20.41, 429.5), (22.28, 20.41, 429.9), (22.07, 21.78, 429.7), (20.29, 11.5, 432.8), (20.29, 11.5, 433.4), (19.62, 10.35, 432.8), (18.8, 9.717, 432.8), (17.8, 9.278, 433.0), (17.8, 9.278, 433.5), (-63.74, 26.19, 436.1), (-63.74, 26.19, 436.4), (-263.7, 66.28, 436.1), (-263.7, 65.73, 436.1), (21.47, 22.32, 429.3), (8.98, 25.02, 429.3), (7.953, 25.69, 428.6), (7.953, 25.69, 429.6), (7.423, 26.87, 428.6), (6.744, 45.56, 428.6), (9.755, 54.26, 428.6), (9.755, 54.26, 429.5), (21.73, 22.74, 429.1), (9.252, 25.47, 429.1), (8.457, 26.0, 428.6), (8.457, 26.0, 429.6), (8.109, 27.03, 428.6), (9.035, 44.78, 428.6), (11.53, 52.76, 428.5), (11.53, 52.76, 429.5), (17.31, 67.65, 427.9), (17.31, 67.65, 429.0), (15.38, 67.81, 428.2), (15.38, 67.81, 429.1), (20.23, 77.83, 428.2), (21.67, 76.64, 427.9), (31.47, 98.48, 428.6), (33.15, 97.63, 428.6), (33.15, 97.63, 429.2), (39.54, 113.1, 428.5), (39.54, 113.1, 429.3), (41.17, 112.4, 428.7), (41.17, 112.4, 429.3), (42.86, 115.3, 428.7), (42.86, 115.3, 429.3), (53.25, 137.4, 428.5), (63.56, 150.1, 428.8), (63.56, 150.1, 429.5), (61.81, 151.7, 428.5), (61.81, 151.7, 429.5), (73.1, 163.8, 428.5), (67.78, 155.7, 428.8), (74.84, 162.5, 428.8), (246.5, -47.42, 428.4), (255.4, -55.73, 428.2), (255.4, -55.73, 428.9), (246.5, -47.42, 428.9), (203.1, -42.53, 428.5), (203.1, -42.53, 429.0), (178.7, -66.32, 428.4), (178.7, -66.32, 429.0), (164.2, -80.46, 428.2), (164.2, -80.46, 429.0), (148.2, -95.23, 428.1), (148.2, -95.23, 428.9), (126.5, -114.3, 428.0), (126.5, -114.3, 428.8), (118.7, -113.2, 428.0), (83.54, -137.5, 428.1), (83.54, -137.5, 428.8), (62.51, -151.3, 427.6), (62.51, -151.3, 428.4), (47.02, -161.6, 427.6), (47.02, -161.6, 428.7), (36.07, -148.4, 427.8), (8.381, -110.9, 428.4), (12.32, -104.8, 428.4), (12.29, -103.2, 428.4), (11.61, -102.0, 428.4), (12.64, -101.2, 428.4), (9.296, -97.02, 428.4), (3.126, -102.2, 428.4), (5.398, -104.8, 428.4), (6.539, -106.1, 428.4), (8.287, -104.7, 428.4), (11.12, -102.4, 428.4), (11.71, -103.2, 428.4), (11.85, -104.8, 428.4), (11.5, -105.5, 428.4), (9.805, -107.5, 428.6), (9.805, -107.5, 429.1), (7.998, -111.0, 428.4), (7.998, -111.0, 429.3), (6.188, -112.4, 428.6), (33.43, -145.9, 427.8), (33.43, -145.9, 428.6), (51.22, -167.5, 428.3), (51.22, -167.5, 430.0), (5.386, -106.8, 428.4), (6.796, -108.1, 428.4), (9.779, -109.9, 428.4), (13.97, -115.9, 428.5), (13.97, -115.9, 429.2), (24.69, -107.9, 428.2), (26.2, -108.1, 428.2), (27.93, -110.9, 428.2), (27.93, -110.9, 429.0), (28.95, -110.1, 428.2), (29.43, -113.4, 428.2), (8.961, -107.3, 428.4), (-7.126, -114.3, 428.3), (-7.126, -114.3, 429.0), (-31.92, -139.1, 428.8), (-31.92, -139.1, 429.5), (5.726, -105.2, 428.4), (4.186, -106.3, 428.1), (4.186, -106.3, 428.9), (-16.65, -79.65, 428.4), (0.9833, -63.97, 428.4), (2.056, -64.76, 428.4), (2.056, -64.76, 429.1), (-0.08362, -63.14, 428.4), (-46.94, -106.2, 428.4), (-29.17, -136.3, 428.8), (35.34, -150.0, 427.8), (50.48, -169.4, 427.8)], [(0, 1), (0, 2), (2, 3), (3, 4), (3, 5), (5, 6), (5, 7), (7, 8), (8, 9), (9, 10), (11, 12), (12, 13), (13, 14), (11, 15), (13, 16), (16, 17), (16, 18), (18, 19), (19, 20), (20, 21), (20, 22), (22, 23), (22, 24), (10, 25), (11, 26), (26, 27), (27, 28), (28, 29), (28, 30), (30, 31), (31, 32), (32, 33), (0, 34), (34, 35), (35, 36), (36, 37), (36, 38), (38, 39), (39, 40), (40, 41), (40, 42), (42, 43), (32, 44), (44, 45), (44, 46), (42, 47), (46, 48), (47, 49), (49, 50), (48, 51), (51, 52), (49, 53), (53, 54), (53, 55), (55, 56), (51, 57), (55, 58), (58, 59), (57, 60), (60, 61), (60, 62), (58, 63), (63, 64), (65, 66), (66, 67), (65, 68), (65, 69), (69, 70), (69, 71), (71, 72), (71, 73), (73, 74), (73, 75), (75, 76), (75, 77), (77, 78), (77, 79), (79, 80), (80, 81), (80, 82), (82, 83), (82, 84), (84, 85), (84, 86), (86, 87), (87, 88), (88, 89), (89, 90), (90, 91), (91, 92), (92, 93), (93, 94), (94, 126), (95, 96), (96, 97), (90, 97), (97, 98), (98, 99), (99, 100), (100, 101), (101, 102), (101, 103), (103, 104), (101, 105), (103, 106), (106, 107), (106, 108), (108, 109), (94, 110), (110, 111), (111, 112), (112, 113), (113, 114), (113, 115), (115, 116), (116, 117), (117, 118), (117, 119), (117, 120), (96, 121), (111, 121), (111, 122), (122, 123), (124, 135), (124, 125), (95, 126), (126, 127), (127, 128), (127, 129), (129, 130), (130, 131), (131, 132), (130, 133), (129, 134), (134, 135), (122, 135), (106, 136), (136, 137)], [])
me_plane_019.materials.append(mat_0_material)
me_plane_019.use_remesh_preserve_volume = False
me_plane_019.use_remesh_preserve_attributes = False
me_plane_019.use_mirror_vertex_groups = False
me_plane_019.update()
me_plane_018 = bpy.data.meshes.new('Plane.018')
me_plane_018.from_pydata([(-24.25, -0.1222, 429.2), (-113.4, 18.68, 428.0), (-24.25, -0.1222, 429.8), (-5.435, 57.99, 428.9), (-5.435, 57.99, 429.4), (-135.3, 23.94, 429.0), (-135.3, 23.94, 429.5), (-135.3, 23.94, 430.0), (-126.0, 13.05, 428.5), (-126.0, 13.05, 429.6), (-263.7, 49.85, 429.0), (-124.1, 9.172, 428.5), (-113.4, -61.88, 428.5), (-104.5, -114.2, 427.9), (-104.5, -114.2, 429.7), (-117.7, -68.73, 428.3), (-117.7, -68.73, 429.5), (-120.9, -54.86, 428.3), (-122.8, -41.08, 428.5), (-122.8, -41.08, 429.6), (-123.8, -26.12, 428.8), (-123.8, -26.12, 429.5), (-127.1, 2.588, 429.6), (-127.1, 2.588, 429.7), (-129.4, 16.3, 429.0), (-129.4, 16.3, 429.6), (-137.1, 24.82, 429.0), (-263.7, 50.68, 429.0), (-92.65, -140.9, 427.9), (-92.65, -140.9, 429.7), (-81.11, -167.2, 426.5), (-81.11, -167.2, 427.3), (-81.11, -167.2, 429.8), (-89.17, -159.0, 428.5), (-89.17, -159.0, 429.9), (-69.74, -183.8, 426.5), (-47.58, -211.9, 428.6), (-47.58, -211.9, 429.8), (18.74, -262.3, 429.0), (18.74, -262.3, 429.1), (-68.1, -188.8, 428.5), (-68.1, -188.8, 429.6), (-63.79, -196.3, 428.5), (-53.12, -208.9, 428.5), (-14.09, -182.7, 428.7), (-14.09, -182.7, 429.5), (-54.98, -229.6, 429.7), (-54.98, -229.6, 430.2), (-64.73, -199.4, 427.5), (-64.73, -199.4, 429.7), (-83.42, -206.2, 427.5), (-99.76, -217.5, 427.5), (-62.36, -199.8, 427.5), (-62.36, -199.8, 429.7), (-51.94, -203.5, 427.5), (-44.06, -209.6, 427.5), (37.63, -151.9, 427.4), (37.63, -151.9, 428.9), (44.95, -171.9, 428.9), (96.03, -115.9, 427.4), (114.3, -102.1, 427.9), (114.3, -102.1, 428.8), (162.8, -156.6, 429.0), (162.8, -156.6, 429.8), (134.1, -88.52, 427.2), (134.1, -88.52, 429.0), (146.1, -102.7, 427.0), (146.1, -102.7, 428.8), (129.7, -115.7, 427.1), (129.7, -115.7, 428.9), (188.4, -36.11, 427.9), (188.4, -36.11, 429.4), (243.4, -41.14, 427.8), (243.4, -41.14, 429.9), (255.3, -54.12, 427.8), (286.0, -86.38, 427.8), (152.7, -34.34, 429.4), (152.7, -34.34, 430.5), (68.84, -17.56, 432.1), (68.84, -17.56, 433.2), (70.07, -28.47, 429.2), (70.07, -28.47, 430.2), (71.84, -18.7, 432.1), (92.86, -23.32, 432.1), (92.48, -25.1, 432.1), (97.94, -35.05, 427.8), (97.94, -35.05, 429.7), (72.26, -18.51, 432.1), (93.39, -23.11, 432.1), (93.11, -24.98, 432.1), (98.58, -34.91, 427.8), (98.58, -34.91, 429.7), (105.0, -46.69, 427.7), (105.0, -46.69, 429.4), (104.5, -47.03, 427.7), (125.9, -74.05, 428.2), (126.3, -73.59, 428.2), (126.3, -73.59, 429.2), (128.5, -77.4, 428.2), (130.6, -81.06, 428.2), (134.3, -87.37, 427.2), (129.7, -77.79, 428.2), (134.7, -87.29, 427.2), (71.89, -53.4, 429.1), (71.89, -53.4, 429.8), (84.88, -68.29, 428.5), (84.88, -68.29, 429.6), (111.8, -98.78, 428.0), (111.8, -98.78, 429.0), (82.96, -122.6, 427.7), (82.96, -122.6, 428.7), (78.45, -117.1, 427.7), (3.572, -172.2, 427.7), (49.41, -140.5, 427.5), (49.41, -140.5, 428.8), (78.92, -120.7, 428.1), (78.92, -120.7, 428.3), (78.92, -120.7, 428.8), (1.002, -171.2, 427.3), (1.002, -171.2, 428.9), (81.56, -117.7, 427.3), (126.2, -88.81, 427.9), (128.0, -87.89, 427.2), (130.8, -87.01, 427.2), (132.8, -87.3, 427.2), (133.6, -87.81, 427.2), (132.6, -87.68, 427.2), (130.0, -87.64, 427.2), (126.5, -89.27, 427.9), (132.3, -88.06, 427.2), (130.1, -87.93, 427.2), (127.0, -89.61, 427.9), (127.0, -89.61, 428.7), (-53.8, -107.3, 427.3), (-49.58, -103.7, 427.3), (-49.23, -115.3, 427.3), (-53.8, -107.3, 428.6), (-53.8, -107.3, 429.2), (286.4, 59.87, 428.0), (286.4, 59.87, 429.2), (267.5, 86.64, 429.0), (267.5, 86.64, 429.5), (280.3, 97.57, 428.9), (280.3, 97.57, 429.5), (297.5, 73.56, 428.6), (297.5, 73.56, 429.3), (297.6, 70.43, 428.3), (297.6, 70.43, 429.2), (322.6, 97.97, 428.8), (322.6, 97.97, 429.4), (211.4, 168.1, 429.2), (211.4, 168.1, 429.7), (172.6, 223.2, 429.5), (172.6, 223.2, 429.9), (158.2, -13.63, 429.1), (161.2, -13.48, 429.1), (161.2, -13.48, 430.3), (158.2, -13.63, 430.3), (157.4, -9.358, 429.7), (157.4, -9.358, 430.3), (170.0, 4.842, 429.7), (-71.98, 11.62, 429.0), (210.8, -9.658, 428.2), (210.8, -9.658, 429.1), (266.9, 43.78, 430.0), (266.9, 43.78, 428.5)], [(0, 1), (0, 2), (0, 3), (3, 4), (1, 5), (5, 6), (6, 7), (5, 8), (8, 9), (5, 10), (8, 11), (11, 12), (12, 13), (13, 14), (13, 15), (15, 16), (15, 17), (17, 18), (18, 19), (18, 20), (20, 21), (20, 22), (22, 23), (22, 24), (24, 25), (24, 26), (26, 27), (13, 28), (28, 29), (28, 30), (30, 31), (31, 32), (30, 33), (33, 34), (13, 33), (30, 35), (35, 36), (36, 37), (36, 38), (38, 39), (30, 40), (40, 41), (40, 42), (42, 43), (43, 44), (44, 45), (30, 46), (46, 47), (48, 49), (48, 50), (50, 51), (48, 52), (52, 53), (52, 54), (54, 55), (55, 56), (56, 57), (56, 59), (59, 60), (60, 61), (60, 62), (62, 63), (60, 64), (64, 65), (64, 66), (66, 67), (66, 68), (68, 69), (64, 70), (70, 71), (70, 72), (72, 73), (72, 74), (74, 75), (70, 76), (76, 77), (76, 78), (78, 79), (78, 80), (80, 81), (78, 82), (82, 83), (83, 84), (84, 85), (85, 86), (78, 87), (87, 88), (88, 89), (89, 90), (90, 91), (90, 92), (92, 93), (85, 94), (94, 95), (92, 96), (96, 97), (95, 98), (98, 99), (99, 100), (96, 101), (101, 102), (64, 100), (64, 102), (80, 103), (103, 104), (103, 105), (105, 106), (105, 107), (107, 108), (60, 107), (60, 109), (109, 110), (109, 111), (109, 112), (44, 112), (44, 113), (113, 114), (113, 115), (115, 116), (116, 117), (107, 115), (107, 109), (44, 118), (118, 119), (118, 120), (120, 121), (121, 122), (122, 123), (123, 124), (124, 125), (64, 125), (64, 126), (126, 127), (127, 128), (60, 128), (64, 129), (129, 130), (130, 131), (131, 132), (60, 131), (133, 134), (133, 135), (133, 136), (136, 137), (70, 138), (138, 139), (138, 140), (140, 141), (140, 142), (142, 143), (142, 144), (144, 145), (144, 146), (146, 147), (144, 148), (148, 149), (140, 150), (150, 151), (150, 152), (152, 153), (76, 154), (154, 155), (155, 156), (154, 157), (155, 158), (158, 159), (158, 160), (5, 78), (5, 161), (78, 161), (76, 155), (155, 162), (162, 163), (164, 165), (56, 58), (162, 165), (144, 165)], [])
me_plane_018.materials.append(mat_0_material)
me_plane_018.use_remesh_preserve_volume = False
me_plane_018.use_remesh_preserve_attributes = False
me_plane_018.use_mirror_vertex_groups = False
me_plane_018.update()

# ---- objects
ob_map104_265_104_268_52_287_52_289 = bpy.data.objects.new('Map104.265-104.268-52.287-52.289', me_plane_012)
ob_map104_265_104_268_52_285_52_287 = bpy.data.objects.new('Map104.265-104.268-52.285-52.287', me_plane_011)
ob_map104_265_104_268_52_283_52_285 = bpy.data.objects.new('Map104.265-104.268-52.283-52.285', me_plane_010)
ob_map104_271_104_274_52_289_52_291 = bpy.data.objects.new('Map104.271-104.274-52.289-52.291', me_plane_009)
ob_map104_271_104_274_52_287_52_289 = bpy.data.objects.new('Map104.271-104.274-52.287-52.289', me_plane_008)
ob_map104_271_104_274_52_285_52_287 = bpy.data.objects.new('Map104.271-104.274-52.285-52.287', me_plane_007)
ob_map104_271_104_274_52_283_52_285 = bpy.data.objects.new('Map104.271-104.274-52.283-52.285', me_plane_006)
ob_map104_271_104_274_52_281_52_283 = bpy.data.objects.new('Map104.271-104.274-52.281-52.283', me_plane_005)
ob_map104_268_104_271_52_281_52_283 = bpy.data.objects.new('Map104.268-104.271-52.281-52.283', me_plane_004)
ob_map104_268_104_271_52_283_52_285 = bpy.data.objects.new('Map104.268-104.271-52.283-52.285', me_plane_003)
ob_map104_268_104_271_52_285_52_287 = bpy.data.objects.new('Map104.268-104.271-52.285-52.287', me_plane_002)
ob_map104_268_104_271_52_287_52_289 = bpy.data.objects.new('Map104.268-104.271-52.287-52.289', me_plane_001)
ob_map104_268_104_271_52_289_52_291 = bpy.data.objects.new('Map104.268-104.271-52.289-52.291', me_plane)
ob_0_camera = bpy.data.objects.new('0 Camera', None)
ob_landscape = bpy.data.objects.new('Landscape', me_plane_014)
ob_roadscar = bpy.data.objects.new('RoadsCar', me_plane_016)
ob_roadspedestrian = bpy.data.objects.new('RoadsPedestrian', me_plane_015)
ob_severage = bpy.data.objects.new('Severage', me_plane_013)
ob_plumbing = bpy.data.objects.new('Plumbing', me_plane_017)
ob_electricity_001 = bpy.data.objects.new('Electricity.001', me_plane_020)
ob_electricity = bpy.data.objects.new('Electricity', me_plane_019)
ob_telephone = bpy.data.objects.new('Telephone', me_plane_018)

# ---- transforms, parenting, visibility, modifiers, constraints
ob_map104_265_104_268_52_287_52_289.location = (-200.0, -400.0, 0.0)
ob_map104_265_104_268_52_287_52_289.lineart.crease_threshold = 0.0
ob_map104_265_104_268_52_285_52_287.location = (-200.0, -600.0, 0.0)
ob_map104_265_104_268_52_285_52_287.lineart.crease_threshold = 0.0
ob_map104_265_104_268_52_283_52_285.location = (-200.0, -800.0, 0.0)
ob_map104_265_104_268_52_283_52_285.lineart.crease_threshold = 0.0
ob_map104_271_104_274_52_289_52_291.location = (200.0, -200.0, 0.0)
ob_map104_271_104_274_52_289_52_291.lineart.crease_threshold = 0.0
ob_map104_271_104_274_52_287_52_289.location = (200.0, -400.0, 0.0)
ob_map104_271_104_274_52_287_52_289.lineart.crease_threshold = 0.0
ob_map104_271_104_274_52_285_52_287.location = (200.0, -600.0, 0.0)
ob_map104_271_104_274_52_285_52_287.lineart.crease_threshold = 0.0
ob_map104_271_104_274_52_283_52_285.location = (200.0, -800.0, 0.0)
ob_map104_271_104_274_52_283_52_285.lineart.crease_threshold = 0.0
ob_map104_271_104_274_52_281_52_283.location = (200.0, -1000.0, 0.0)
ob_map104_271_104_274_52_281_52_283.lineart.crease_threshold = 0.0
ob_map104_268_104_271_52_281_52_283.location = (0.0, -1000.0, 0.0)
ob_map104_268_104_271_52_281_52_283.lineart.crease_threshold = 0.0
ob_map104_268_104_271_52_283_52_285.location = (0.0, -800.0, 0.0)
ob_map104_268_104_271_52_283_52_285.lineart.crease_threshold = 0.0
ob_map104_268_104_271_52_285_52_287.location = (0.0, -600.0, 0.0)
ob_map104_268_104_271_52_285_52_287.lineart.crease_threshold = 0.0
ob_map104_268_104_271_52_287_52_289.location = (0.0, -400.0, 0.0)
ob_map104_268_104_271_52_287_52_289.lineart.crease_threshold = 0.0
ob_map104_268_104_271_52_289_52_291.location = (0.0, -200.0, 0.0)
ob_map104_268_104_271_52_289_52_291.lineart.crease_threshold = 0.0
ob_0_camera.location = (0.0, 0.0, 0.0)
ob_landscape.location = (63.66, -444.9, 0.0)
ob_landscape.hide_viewport = True
ob_landscape.hide_render = True
ob_landscape.lineart.crease_threshold = 0.0
ob_roadscar.location = (75.42, -452.1, 430.0)
ob_roadscar.lineart.crease_threshold = 0.0
ob_roadspedestrian.location = (75.42, -452.1, 430.0)
ob_roadspedestrian.lineart.crease_threshold = 0.0
ob_severage.location = (63.66, -444.9, 0.0)
ob_severage.lineart.crease_threshold = 0.0
ob_plumbing.location = (63.66, -444.9, 0.0)
ob_plumbing.lineart.crease_threshold = 0.0
ob_electricity_001.location = (63.66, -444.9, 0.0)
ob_electricity_001.lineart.crease_threshold = 0.0
ob_electricity.location = (63.66, -444.9, 0.0)
ob_electricity.lineart.crease_threshold = 0.0
ob_telephone.location = (63.66, -444.9, 0.0)
ob_telephone.lineart.crease_threshold = 0.0

# ---- collection membership
col_collection_1.objects.link(ob_map104_265_104_268_52_287_52_289)
col_collection_1.objects.link(ob_map104_265_104_268_52_285_52_287)
col_collection_1.objects.link(ob_map104_265_104_268_52_283_52_285)
col_collection_1.objects.link(ob_map104_271_104_274_52_289_52_291)
col_collection_1.objects.link(ob_map104_271_104_274_52_287_52_289)
col_collection_1.objects.link(ob_map104_271_104_274_52_285_52_287)
col_collection_1.objects.link(ob_map104_271_104_274_52_283_52_285)
col_collection_1.objects.link(ob_map104_271_104_274_52_281_52_283)
col_collection_1.objects.link(ob_map104_268_104_271_52_281_52_283)
col_collection_1.objects.link(ob_map104_268_104_271_52_283_52_285)
col_collection_1.objects.link(ob_map104_268_104_271_52_285_52_287)
col_collection_1.objects.link(ob_map104_268_104_271_52_287_52_289)
col_collection_1.objects.link(ob_map104_268_104_271_52_289_52_291)
col_collection_1.objects.link(ob_0_camera)
col_collection_2.objects.link(ob_landscape)
col_collection_2.objects.link(ob_0_camera)
col_collection_3.objects.link(ob_roadscar)
col_collection_3.objects.link(ob_roadspedestrian)
col_collection_3.objects.link(ob_0_camera)
col_collection_4.objects.link(ob_0_camera)
col_collection_5.objects.link(ob_severage)
col_collection_5.objects.link(ob_0_camera)
col_collection_6.objects.link(ob_plumbing)
col_collection_6.objects.link(ob_0_camera)
col_collection_7.objects.link(ob_electricity_001)
col_collection_7.objects.link(ob_electricity)
col_collection_7.objects.link(ob_0_camera)
col_collection_8.objects.link(ob_telephone)
col_collection_8.objects.link(ob_0_camera)
col_collection_9.objects.link(ob_0_camera)
col_collection_10.objects.link(ob_0_camera)
col_collection_11.objects.link(ob_0_camera)
col_collection_12.objects.link(ob_0_camera)
col_collection_13.objects.link(ob_0_camera)
col_collection_14.objects.link(ob_0_camera)
col_collection_15.objects.link(ob_0_camera)
col_collection_16.objects.link(ob_0_camera)
col_collection_17.objects.link(ob_0_camera)
col_collection_18.objects.link(ob_0_camera)
col_collection_19.objects.link(ob_0_camera)
col_collection_20.objects.link(ob_0_camera)

# ---- scene / render settings (as saved in the file)
scene.camera = ob_0_camera
scene.frame_start = 1; scene.frame_end = 250; scene.frame_set(1)
scene.render.engine = 'BLENDER_EEVEE_NEXT'
scene.render.image_settings.color_mode = 'RGB'
scene.render.image_settings.compression = 100
scene.render.dither_intensity = 0.0
scene.render.bake_margin = 2
scene.render.bake_bias = 0.0
scene.cycles.use_denoising = False
scene.cycles.samples = 10
scene.cycles.sampling_pattern = 'TABULATED_SOBOL'
scene.cycles.light_sampling_threshold = 0.0
scene.cycles.use_adaptive_sampling = False
scene.cycles.use_light_tree = False
scene.cycles.blur_glossy = 0.0
scene.cycles.volume_bounces = 1
scene.cycles.pixel_filter_type = 'GAUSSIAN'
scene.cycles.sample_clamp_indirect = 0.0
scene.view_settings.view_transform = 'Standard'
bpy.context.view_layer.update()

# ---- added for rendering (the .blend has no active camera): camera
cam_auto = bpy.data.cameras.new('AutoCamera')
cam_auto.lens = 50.0
cam_auto.sensor_width = 36.0
cam_auto.clip_end = 20356.1
ob_auto_camera = bpy.data.objects.new('AutoCamera', cam_auto)
scene.collection.objects.link(ob_auto_camera)
ob_auto_camera.location = (1259.89, -1891.87, 1157.91)
ob_auto_camera.rotation_euler = (1.09748, -7.21219e-08, 0.694738)
scene.camera = ob_auto_camera
bpy.context.view_layer.update()
